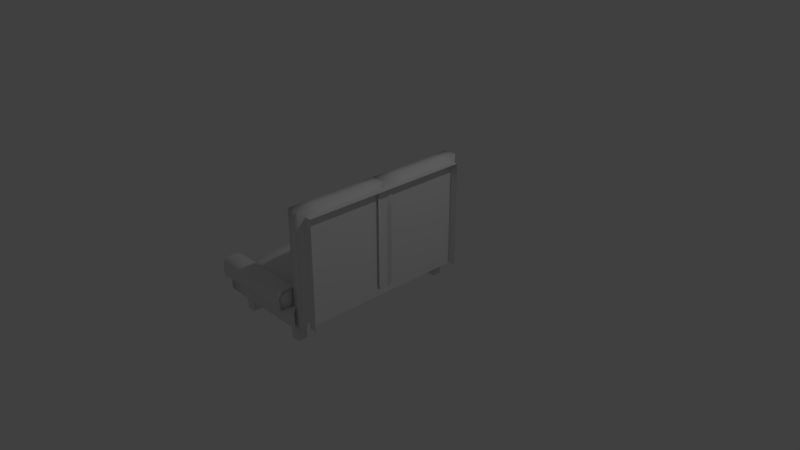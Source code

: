 # Source: Sofa.blend  (saved by Blender 2.79.0; exported with 4.5.12 LTS)
import bpy
from mathutils import Matrix  # noqa: F401  (used for matrix-valued properties, if any)

bpy.ops.wm.read_factory_settings(use_empty=True)
scene = bpy.context.scene
scene.name = 'Scene'

# ---- collections
col_collection_1 = bpy.data.collections.new('Collection 1'); scene.collection.children.link(col_collection_1)

# ---- materials (node trees are filled in below, after node groups)
mat_blackwood = bpy.data.materials.new('BlackWood')
mat_blackwood.alpha_threshold = 0.0
mat_blackwood.use_transparent_shadow = False
mat_blackwood.roughness = 0.5
mat_feet = bpy.data.materials.new('Feet')
mat_feet.alpha_threshold = 0.0
mat_feet.use_transparent_shadow = False
mat_feet.roughness = 0.5
mat_blacksofa = bpy.data.materials.new('BlackSofa')
mat_blacksofa.alpha_threshold = 0.0
mat_blacksofa.use_transparent_shadow = False
mat_blacksofa.roughness = 0.5
mat_material = bpy.data.materials.new('Material')
mat_material.alpha_threshold = 0.0
mat_material.use_transparent_shadow = False
mat_material.roughness = 0.5
mat_material.line_color = (0.0, 0.0, 0.0, 1.0)

# ---- material node trees

# ---- world
world_world = bpy.data.worlds.new('World'); scene.world = world_world
world_world.color = (0.05088, 0.05088, 0.05088)
world_world.use_sun_shadow = False
world_world.sun_shadow_jitter_overblur = 0.0
world_world.cycles.sampling_method = 'MANUAL'

# ---- cameras
cam_camera = bpy.data.cameras.new('Camera')
cam_camera.clip_end = 100.0
cam_camera.lens = 35.0
cam_camera.sensor_width = 32.0
cam_camera.sensor_height = 18.0
cam_camera.ortho_scale = 7.314
cam_camera.dof.focus_distance = 0.0
cam_camera.dof.aperture_fstop = 128.0

# ---- lights
light_lamp = bpy.data.lights.new('Lamp', 'POINT')
light_lamp.transmission_factor = 0.0
light_lamp.cutoff_distance = 30.0
light_lamp.energy = 100.0
light_lamp.shadow_buffer_clip_start = 1.001
light_lamp.shadow_soft_size = 0.1
light_lamp.shadow_maximum_resolution = 0.006
light_lamp.use_absolute_resolution = True

# ---- meshes
me_cube_010 = bpy.data.meshes.new('Cube.010')
me_cube_010.from_pydata([(-1.0, -1.0, -1.0), (-1.0, -1.0, 1.0), (-1.0, 1.0, -1.0), (-1.0, 1.0, 1.0), (1.0, -1.0, -1.0), (1.0, -1.0, 1.0), (1.0, 1.0, -1.0), (1.0, 1.0, 1.0)], [], [(0, 1, 3, 2), (2, 3, 7, 6), (4, 5, 1, 0), (7, 3, 1, 5)])
_uv = me_cube_010.uv_layers.new(name='UVMap')
_uv.uv.foreach_set('vector', [0.0, 0.0, 1.0, 0.0, 1.0, 1.0, 0.0, 1.0, 0.0, 0.0, 1.0, 0.0, 1.0, 1.0, 0.0, 1.0, 0.0, 0.0, 1.0, 0.0, 1.0, 1.0, 0.0, 1.0, 0.0, 0.0, 1.0, 0.0, 1.0, 1.0, 0.0, 1.0])
me_cube_010.materials.append(mat_blackwood)
me_cube_010.use_remesh_preserve_volume = False
me_cube_010.use_remesh_preserve_attributes = False
me_cube_010.use_mirror_vertex_groups = False
me_cube_010.update()
me_cube_006 = bpy.data.meshes.new('Cube.006')
me_cube_006.from_pydata([(-1.0, -1.0, -1.0), (-1.0, -1.0, 1.0), (-1.0, 1.0, -1.0), (-1.0, 1.0, 1.0), (1.0, -1.0, -1.0), (1.0, -1.0, 1.0), (1.0, 1.0, -1.0), (1.0, 1.0, 1.0)], [], [(0, 1, 3, 2), (2, 3, 7, 6), (6, 7, 5, 4), (4, 5, 1, 0), (7, 3, 1, 5)])
_uv = me_cube_006.uv_layers.new(name='UVMap')
_uv.uv.foreach_set('vector', [0.0, 0.0, 1.0, 0.0, 1.0, 1.0, 0.0, 1.0, 0.0, 0.0, 1.0, 0.0, 1.0, 1.0, 0.0, 1.0, 0.0, 0.0, 1.0, 0.0, 1.0, 1.0, 0.0, 1.0, 0.0, 0.0, 1.0, 0.0, 1.0, 1.0, 0.0, 1.0, 0.0, 0.0, 1.0, 0.0, 1.0, 1.0, 0.0, 1.0])
me_cube_006.materials.append(mat_feet)
me_cube_006.use_remesh_preserve_volume = False
me_cube_006.use_remesh_preserve_attributes = False
me_cube_006.use_mirror_vertex_groups = False
me_cube_006.update()
me_cube_003 = bpy.data.meshes.new('Cube.003')
me_cube_003.from_pydata([(-1.0, -1.0, -1.0), (-1.0, -1.0, 1.0), (-1.0, 1.0, -1.0), (-1.0, 1.0, 1.0), (1.0, -1.0, -1.0), (1.0, -1.0, 1.0), (1.0, 1.0, -1.0), (1.0, 1.0, 1.0), (-1.0, 0.0, -1.227), (-1.0, -1.0, 0.0), (-1.0, 0.0, 1.0), (-1.0, 1.0, 0.0), (0.0, 1.184, -1.227), (0.0, 1.184, 1.142), (1.0, 1.0, 0.0), (1.0, 0.0, 1.0), (1.0, -1.0, 0.0), (0.0, -1.184, -1.227), (0.0, -1.184, 1.142), (0.0, 0.0, 1.142), (0.0, -1.184, -0.04253), (0.0, 1.184, -0.04253), (-1.466, 0.0, 0.0), (-1.0, -0.5, -1.0), (-1.0, -1.0, 0.5), (-1.0, 0.5, 1.0), (-1.0, 1.0, -0.5), (-0.5922, 1.184, -1.227), (0.5922, 1.184, 1.142), (1.0, 1.0, -0.5), (1.0, -0.5, 1.0), (1.0, -1.0, -0.5), (0.5922, -1.184, -1.227), (-0.5922, -1.184, 1.142), (-1.0, 0.5, -1.0), (-1.0, -1.0, -0.5), (-1.0, -0.5, 1.0), (-1.0, 1.0, 0.5), (0.5922, 1.184, -1.227), (-0.5922, 1.184, 1.142), (1.0, 1.0, 0.5), (1.0, 0.5, 1.0), (1.0, -1.0, 0.5), (-0.5922, -1.184, -1.227), (0.5922, -1.184, 1.142), (0.0, -0.5922, 1.142), (0.0, 0.5922, 1.142), (0.5922, 0.0, 1.142), (-0.5922, 0.0, 1.142), (-0.5922, -1.184, -0.04253), (0.5922, -1.184, -0.04253), (0.0, -1.184, -0.6347), (0.0, -1.184, 0.5496), (0.5922, 1.184, -0.04253), (-0.5922, 1.184, -0.04253), (0.0, 1.184, -0.6347), (0.0, 1.184, 0.5496), (-1.466, 0.5, 0.0), (-1.466, -0.5, 0.0), (-1.466, 0.0, -0.5), (-1.466, 0.0, 0.5), (-1.466, -0.5, 0.5), (-1.466, -0.5, -0.5), (-1.466, 0.5, -0.5), (-0.5922, 1.184, 0.5496), (-0.5922, 1.184, -0.6347), (0.5922, 1.184, -0.6347), (0.5922, -1.184, 0.5496), (0.5922, -1.184, -0.6347), (-0.5922, -1.184, -0.6347), (-0.5922, 0.5922, 1.142), (0.5922, 0.5922, 1.142), (0.5922, -0.5922, 1.142), (-0.5922, -0.5922, 1.142), (-0.5922, -1.184, 0.5496), (0.5922, 1.184, 0.5496), (-1.466, 0.5, 0.5)], [], [(76, 25, 3, 37), (75, 28, 7, 40), (74, 33, 1, 24), (73, 36, 1, 33), (72, 45, 18, 44), (71, 46, 19, 47), (70, 25, 10, 48), (69, 49, 9, 35), (68, 50, 20, 51), (67, 44, 18, 52), (66, 53, 14, 29), (65, 54, 21, 55), (64, 39, 13, 56), (63, 57, 11, 26), (62, 58, 22, 59), (61, 36, 10, 60), (58, 61, 60, 22), (9, 24, 61, 58), (24, 1, 36, 61), (23, 62, 59, 8), (0, 35, 62, 23), (35, 9, 58, 62), (34, 63, 26, 2), (8, 59, 63, 34), (59, 22, 57, 63), (54, 64, 56, 21), (11, 37, 64, 54), (37, 3, 39, 64), (27, 65, 55, 12), (2, 26, 65, 27), (26, 11, 54, 65), (38, 66, 29, 6), (12, 55, 66, 38), (55, 21, 53, 66), (50, 67, 52, 20), (16, 42, 67, 50), (42, 5, 44, 67), (32, 68, 51, 17), (4, 31, 68, 32), (31, 16, 50, 68), (43, 69, 35, 0), (17, 51, 69, 43), (51, 20, 49, 69), (46, 70, 48, 19), (13, 39, 70, 46), (39, 3, 25, 70), (41, 71, 47, 15), (7, 28, 71, 41), (28, 13, 46, 71), (30, 72, 44, 5), (15, 47, 72, 30), (47, 19, 45, 72), (45, 73, 33, 18), (19, 48, 73, 45), (48, 10, 36, 73), (49, 74, 24, 9), (20, 52, 74, 49), (52, 18, 33, 74), (53, 75, 40, 14), (21, 56, 75, 53), (56, 13, 28, 75), (57, 76, 37, 11), (22, 60, 76, 57), (60, 10, 25, 76)])
me_cube_003.polygons.foreach_set('use_smooth', [True] * 64)
_uv = me_cube_003.uv_layers.new(name='UVMap')
_uv.uv.foreach_set('vector', [0.0, 0.0, 1.0, 0.0, 1.0, 1.0, 0.0, 1.0, 0.0, 0.0, 1.0, 0.0, 1.0, 1.0, 0.0, 1.0, 0.0, 0.0, 1.0, 0.0, 1.0, 1.0, 0.0, 1.0, 0.0, 0.0, 1.0, 0.0, 1.0, 1.0, 0.0, 1.0, 0.0, 0.0, 1.0, 0.0, 1.0, 1.0, 0.0, 1.0, 0.0, 0.0, 1.0, 0.0, 1.0, 1.0, 0.0, 1.0, 0.0, 0.0, 1.0, 0.0, 1.0, 1.0, 0.0, 1.0, 0.0, 0.0, 1.0, 0.0, 1.0, 1.0, 0.0, 1.0, 0.0, 0.0, 1.0, 0.0, 1.0, 1.0, 0.0, 1.0, 0.0, 0.0, 1.0, 0.0, 1.0, 1.0, 0.0, 1.0, 0.0, 0.0, 1.0, 0.0, 1.0, 1.0, 0.0, 1.0, 0.0, 0.0, 1.0, 0.0, 1.0, 1.0, 0.0, 1.0, 0.0, 0.0, 1.0, 0.0, 1.0, 1.0, 0.0, 1.0, 0.0, 0.0, 1.0, 0.0, 1.0, 1.0, 0.0, 1.0, 0.0, 0.0, 1.0, 0.0, 1.0, 1.0, 0.0, 1.0, 0.0, 0.0, 1.0, 0.0, 1.0, 1.0, 0.0, 1.0, 0.0, 0.0, 1.0, 0.0, 1.0, 1.0, 0.0, 1.0, 0.0, 0.0, 1.0, 0.0, 1.0, 1.0, 0.0, 1.0, 0.0, 0.0, 1.0, 0.0, 1.0, 1.0, 0.0, 1.0, 0.0, 0.0, 1.0, 0.0, 1.0, 1.0, 0.0, 1.0, 0.0, 0.0, 1.0, 0.0, 1.0, 1.0, 0.0, 1.0, 0.0, 0.0, 1.0, 0.0, 1.0, 1.0, 0.0, 1.0, 0.0, 0.0, 1.0, 0.0, 1.0, 1.0, 0.0, 1.0, 0.0, 0.0, 1.0, 0.0, 1.0, 1.0, 0.0, 1.0, 0.0, 0.0, 1.0, 0.0, 1.0, 1.0, 0.0, 1.0, 0.0, 0.0, 1.0, 0.0, 1.0, 1.0, 0.0, 1.0, 0.0, 0.0, 1.0, 0.0, 1.0, 1.0, 0.0, 1.0, 0.0, 0.0, 1.0, 0.0, 1.0, 1.0, 0.0, 1.0, 0.0, 0.0, 1.0, 0.0, 1.0, 1.0, 0.0, 1.0, 0.0, 0.0, 1.0, 0.0, 1.0, 1.0, 0.0, 1.0, 0.0, 0.0, 1.0, 0.0, 1.0, 1.0, 0.0, 1.0, 0.0, 0.0, 1.0, 0.0, 1.0, 1.0, 0.0, 1.0, 0.0, 0.0, 1.0, 0.0, 1.0, 1.0, 0.0, 1.0, 0.0, 0.0, 1.0, 0.0, 1.0, 1.0, 0.0, 1.0, 0.0, 0.0, 1.0, 0.0, 1.0, 1.0, 0.0, 1.0, 0.0, 0.0, 1.0, 0.0, 1.0, 1.0, 0.0, 1.0, 0.0, 0.0, 1.0, 0.0, 1.0, 1.0, 0.0, 1.0, 0.0, 0.0, 1.0, 0.0, 1.0, 1.0, 0.0, 1.0, 0.0, 0.0, 1.0, 0.0, 1.0, 1.0, 0.0, 1.0, 0.0, 0.0, 1.0, 0.0, 1.0, 1.0, 0.0, 1.0, 0.0, 0.0, 1.0, 0.0, 1.0, 1.0, 0.0, 1.0, 0.0, 0.0, 1.0, 0.0, 1.0, 1.0, 0.0, 1.0, 0.0, 0.0, 1.0, 0.0, 1.0, 1.0, 0.0, 1.0, 0.0, 0.0, 1.0, 0.0, 1.0, 1.0, 0.0, 1.0, 0.0, 0.0, 1.0, 0.0, 1.0, 1.0, 0.0, 1.0, 0.0, 0.0, 1.0, 0.0, 1.0, 1.0, 0.0, 1.0, 0.0, 0.0, 1.0, 0.0, 1.0, 1.0, 0.0, 1.0, 0.0, 0.0, 1.0, 0.0, 1.0, 1.0, 0.0, 1.0, 0.0, 0.0, 1.0, 0.0, 1.0, 1.0, 0.0, 1.0, 0.0, 0.0, 1.0, 0.0, 1.0, 1.0, 0.0, 1.0, 0.0, 0.0, 1.0, 0.0, 1.0, 1.0, 0.0, 1.0, 0.0, 0.0, 1.0, 0.0, 1.0, 1.0, 0.0, 1.0, 0.0, 0.0, 1.0, 0.0, 1.0, 1.0, 0.0, 1.0, 0.0, 0.0, 1.0, 0.0, 1.0, 1.0, 0.0, 1.0, 0.0, 0.0, 1.0, 0.0, 1.0, 1.0, 0.0, 1.0, 0.0, 0.0, 1.0, 0.0, 1.0, 1.0, 0.0, 1.0, 0.0, 0.0, 1.0, 0.0, 1.0, 1.0, 0.0, 1.0, 0.0, 0.0, 1.0, 0.0, 1.0, 1.0, 0.0, 1.0, 0.0, 0.0, 1.0, 0.0, 1.0, 1.0, 0.0, 1.0, 0.0, 0.0, 1.0, 0.0, 1.0, 1.0, 0.0, 1.0, 0.0, 0.0, 1.0, 0.0, 1.0, 1.0, 0.0, 1.0, 0.0, 0.0, 1.0, 0.0, 1.0, 1.0, 0.0, 1.0, 0.0, 0.0, 1.0, 0.0, 1.0, 1.0, 0.0, 1.0, 0.0, 0.0, 1.0, 0.0, 1.0, 1.0, 0.0, 1.0])
me_cube_003.materials.append(mat_blacksofa)
me_cube_003.use_remesh_preserve_volume = False
me_cube_003.use_remesh_preserve_attributes = False
me_cube_003.use_mirror_vertex_groups = False
me_cube_003.update()
me_cube_001 = bpy.data.meshes.new('Cube.001')
me_cube_001.from_pydata([(-1.0, -1.0, -1.0), (-1.0, -1.0, 1.0), (-1.0, 1.0, -1.0), (-1.0, 1.0, 1.0), (1.0, -1.0, -1.0), (1.0, -1.0, 1.0), (1.0, 1.0, -1.0), (1.0, 1.0, 1.0), (-1.0, 0.0, -1.0), (-1.0, -1.0, 0.0), (-1.0, 0.0, 1.148), (-1.0, 1.278, 0.0), (0.0, 1.0, -1.0), (0.0, 1.0, 1.0), (1.0, 1.278, 0.0), (1.0, 0.0, 1.148), (0.0, -1.0, 1.0), (0.0, 0.0, 1.148), (0.0, 1.278, 0.0), (-1.055, 0.0, 0.0), (-1.0, -0.5, -1.0), (-1.0, -1.0, 0.5), (-1.0, 0.5, 1.148), (-1.0, 1.278, -0.5), (-0.5, 1.0, -1.0), (0.5, 1.0, 1.0), (1.0, 1.278, -0.5), (1.0, -0.5, 1.148), (-0.5, -1.0, 1.0), (-1.0, 0.5, -1.0), (-1.0, -1.0, -0.5), (-1.0, -0.5, 1.148), (-1.0, 1.278, 0.5), (0.5, 1.0, -1.0), (-0.5, 1.0, 1.0), (1.0, 1.278, 0.5), (1.0, 0.5, 1.148), (0.5, -1.0, 1.0), (0.0, -0.5, 1.148), (0.0, 0.5, 1.148), (0.5, 0.0, 1.148), (-0.5, 0.0, 1.148), (-0.5, 0.5, -1.0), (-0.5, -1.0, 0.5), (1.0, 0.5, 0.5), (0.5, 1.278, 0.0), (-0.5, 1.278, 0.0), (0.0, 1.278, -0.5), (0.0, 1.278, 0.5), (-1.055, 0.5, 0.0), (-1.055, -0.5, 0.0), (-1.055, 0.0, -0.5), (-1.055, 0.0, 0.5), (-1.055, -0.5, 0.5), (-1.055, -0.5, -0.5), (-1.055, 0.5, -0.5), (-0.5, 1.278, 0.5), (-0.5, 1.278, -0.5), (0.5, 1.278, -0.5), (-0.5, 0.5, 1.148), (0.5, 0.5, 1.148), (0.5, -0.5, 1.148), (-0.5, -0.5, 1.148), (0.5, 1.278, 0.5), (-1.055, 0.5, 0.5)], [], [(64, 22, 3, 32), (63, 25, 7, 35), (14, 35, 44), (9, 43, 21), (12, 33, 6, 4, 0, 20, 8, 42), (62, 31, 1, 28), (61, 38, 16, 37), (60, 39, 17, 40), (59, 22, 10, 41), (2, 24, 29), (4, 5, 37, 16, 43, 9, 30, 0), (6, 26, 14, 44, 15, 27, 5, 4), (58, 45, 14, 26), (57, 46, 18, 47), (56, 34, 13, 48), (55, 49, 11, 23), (54, 50, 19, 51), (53, 31, 10, 52), (50, 53, 52, 19), (9, 21, 53, 50), (21, 1, 31, 53), (20, 54, 51, 8), (0, 30, 54, 20), (30, 9, 50, 54), (29, 55, 23, 2), (8, 51, 55, 29), (51, 19, 49, 55), (46, 56, 48, 18), (11, 32, 56, 46), (32, 3, 34, 56), (24, 57, 47, 12), (2, 23, 57, 24), (23, 11, 46, 57), (33, 58, 26, 6), (12, 47, 58, 33), (47, 18, 45, 58), (29, 42, 8), (29, 24, 42), (24, 12, 42), (39, 59, 41, 17), (13, 34, 59, 39), (34, 3, 22, 59), (36, 60, 40, 15), (7, 25, 60, 36), (25, 13, 39, 60), (27, 61, 37, 5), (15, 40, 61, 27), (40, 17, 38, 61), (38, 62, 28, 16), (17, 41, 62, 38), (41, 10, 31, 62), (21, 28, 1), (21, 43, 28), (43, 16, 28), (44, 36, 15), (44, 35, 36), (35, 7, 36), (45, 63, 35, 14), (18, 48, 63, 45), (48, 13, 25, 63), (49, 64, 32, 11), (19, 52, 64, 49), (52, 10, 22, 64)])
me_cube_001.polygons.foreach_set('use_smooth', [True] * 63)
_uv = me_cube_001.uv_layers.new(name='UVMap')
_uv.uv.foreach_set('vector', [0.0, 0.0, 1.0, 0.0, 1.0, 1.0, 0.0, 1.0, 0.0, 0.0, 1.0, 0.0, 1.0, 1.0, 0.0, 1.0, 0.0, 0.0, 1.0, 0.0, 1.0, 1.0, 0.0, 0.0, 1.0, 0.0, 1.0, 1.0, 0.5, 1.0, 0.8536, 0.8536, 1.0, 0.5, 0.8536, 0.1464, 0.5, 0.0, 0.1464, 0.1464, 0.0, 0.5, 0.1464, 0.8536, 0.0, 0.0, 1.0, 0.0, 1.0, 1.0, 0.0, 1.0, 0.0, 0.0, 1.0, 0.0, 1.0, 1.0, 0.0, 1.0, 0.0, 0.0, 1.0, 0.0, 1.0, 1.0, 0.0, 1.0, 0.0, 0.0, 1.0, 0.0, 1.0, 1.0, 0.0, 1.0, 0.0, 0.0, 1.0, 0.0, 1.0, 1.0, 0.5, 1.0, 0.8536, 0.8536, 1.0, 0.5, 0.8536, 0.1464, 0.5, 0.0, 0.1464, 0.1464, 0.0, 0.5, 0.1464, 0.8536, 0.5, 1.0, 0.8536, 0.8536, 1.0, 0.5, 0.8536, 0.1464, 0.5, 0.0, 0.1464, 0.1464, 0.0, 0.5, 0.1464, 0.8536, 0.0, 0.0, 1.0, 0.0, 1.0, 1.0, 0.0, 1.0, 0.0, 0.0, 1.0, 0.0, 1.0, 1.0, 0.0, 1.0, 0.0, 0.0, 1.0, 0.0, 1.0, 1.0, 0.0, 1.0, 0.0, 0.0, 1.0, 0.0, 1.0, 1.0, 0.0, 1.0, 0.0, 0.0, 1.0, 0.0, 1.0, 1.0, 0.0, 1.0, 0.0, 0.0, 1.0, 0.0, 1.0, 1.0, 0.0, 1.0, 0.0, 0.0, 1.0, 0.0, 1.0, 1.0, 0.0, 1.0, 0.0, 0.0, 1.0, 0.0, 1.0, 1.0, 0.0, 1.0, 0.0, 0.0, 1.0, 0.0, 1.0, 1.0, 0.0, 1.0, 0.0, 0.0, 1.0, 0.0, 1.0, 1.0, 0.0, 1.0, 0.0, 0.0, 1.0, 0.0, 1.0, 1.0, 0.0, 1.0, 0.0, 0.0, 1.0, 0.0, 1.0, 1.0, 0.0, 1.0, 0.0, 0.0, 1.0, 0.0, 1.0, 1.0, 0.0, 1.0, 0.0, 0.0, 1.0, 0.0, 1.0, 1.0, 0.0, 1.0, 0.0, 0.0, 1.0, 0.0, 1.0, 1.0, 0.0, 1.0, 0.0, 0.0, 1.0, 0.0, 1.0, 1.0, 0.0, 1.0, 0.0, 0.0, 1.0, 0.0, 1.0, 1.0, 0.0, 1.0, 0.0, 0.0, 1.0, 0.0, 1.0, 1.0, 0.0, 1.0, 0.0, 0.0, 1.0, 0.0, 1.0, 1.0, 0.0, 1.0, 0.0, 0.0, 1.0, 0.0, 1.0, 1.0, 0.0, 1.0, 0.0, 0.0, 1.0, 0.0, 1.0, 1.0, 0.0, 1.0, 0.0, 0.0, 1.0, 0.0, 1.0, 1.0, 0.0, 1.0, 0.0, 0.0, 1.0, 0.0, 1.0, 1.0, 0.0, 1.0, 0.0, 0.0, 1.0, 0.0, 1.0, 1.0, 0.0, 1.0, 0.0, 0.0, 1.0, 0.0, 1.0, 1.0, 0.0, 0.0, 1.0, 0.0, 1.0, 1.0, 0.0, 0.0, 1.0, 0.0, 1.0, 1.0, 0.0, 0.0, 1.0, 0.0, 1.0, 1.0, 0.0, 1.0, 0.0, 0.0, 1.0, 0.0, 1.0, 1.0, 0.0, 1.0, 0.0, 0.0, 1.0, 0.0, 1.0, 1.0, 0.0, 1.0, 0.0, 0.0, 1.0, 0.0, 1.0, 1.0, 0.0, 1.0, 0.0, 0.0, 1.0, 0.0, 1.0, 1.0, 0.0, 1.0, 0.0, 0.0, 1.0, 0.0, 1.0, 1.0, 0.0, 1.0, 0.0, 0.0, 1.0, 0.0, 1.0, 1.0, 0.0, 1.0, 0.0, 0.0, 1.0, 0.0, 1.0, 1.0, 0.0, 1.0, 0.0, 0.0, 1.0, 0.0, 1.0, 1.0, 0.0, 1.0, 0.0, 0.0, 1.0, 0.0, 1.0, 1.0, 0.0, 1.0, 0.0, 0.0, 1.0, 0.0, 1.0, 1.0, 0.0, 1.0, 0.0, 0.0, 1.0, 0.0, 1.0, 1.0, 0.0, 1.0, 0.0, 0.0, 1.0, 0.0, 1.0, 1.0, 0.0, 0.0, 1.0, 0.0, 1.0, 1.0, 0.0, 0.0, 1.0, 0.0, 1.0, 1.0, 0.0, 0.0, 1.0, 0.0, 1.0, 1.0, 0.0, 0.0, 1.0, 0.0, 1.0, 1.0, 0.0, 0.0, 1.0, 0.0, 1.0, 1.0, 0.0, 0.0, 1.0, 0.0, 1.0, 1.0, 0.0, 1.0, 0.0, 0.0, 1.0, 0.0, 1.0, 1.0, 0.0, 1.0, 0.0, 0.0, 1.0, 0.0, 1.0, 1.0, 0.0, 1.0, 0.0, 0.0, 1.0, 0.0, 1.0, 1.0, 0.0, 1.0, 0.0, 0.0, 1.0, 0.0, 1.0, 1.0, 0.0, 1.0, 0.0, 0.0, 1.0, 0.0, 1.0, 1.0, 0.0, 1.0])
me_cube_001.materials.append(mat_blackwood)
me_cube_001.use_remesh_preserve_volume = False
me_cube_001.use_remesh_preserve_attributes = False
me_cube_001.use_mirror_vertex_groups = False
me_cube_001.update()
me_sphere = bpy.data.meshes.new('Sphere')
me_sphere.from_pydata([(-2.414e-08, 0.3143, 1.105), (0.0, 0.3827, 1.102), (0.0, 0.5556, 1.027), (-4.446e-09, 0.7213, 0.9029), (0.0, 0.8315, 0.6195), (0.06131, 0.3082, 1.105), (0.07466, 0.3753, 1.102), (0.1084, 0.5449, 1.027), (0.1458, 0.7074, 0.9029), (0.1622, 0.8315, 0.6195), (0.1203, 0.2904, 1.105), (0.1464, 0.3536, 1.102), (0.2126, 0.5133, 1.027), (0.286, 0.6664, 0.9029), (0.3182, 0.8315, 0.6195), (0.1746, 0.2613, 1.105), (0.2126, 0.3182, 1.102), (0.3087, 0.4619, 1.027), (0.4152, 0.5997, 0.9029), (0.8315, 0.8315, 0.6195), (0.2222, 0.2222, 1.105), (0.2706, 0.2706, 1.102), (0.3928, 0.3928, 1.027), (0.5284, 0.51, 0.9029), (0.8315, 0.5879, 0.6195), (0.2613, 0.1746, 1.105), (0.3182, 0.2126, 1.102), (0.4619, 0.3087, 1.027), (0.6214, 0.4007, 0.9029), (0.8315, 0.4619, 0.6195), (0.2904, 0.1203, 1.105), (0.3536, 0.1464, 1.102), (0.5133, 0.2126, 1.027), (0.6904, 0.276, 0.9029), (0.8315, 0.3182, 0.6195), (0.3082, 0.06131, 1.105), (0.3753, 0.07466, 1.102), (0.5449, 0.1084, 1.027), (0.7329, 0.1407, 0.9029), (0.8315, 0.1622, 0.6195), (0.3143, -3.303e-07, 1.105), (0.3827, -3.192e-07, 1.102), (0.5556, -3.117e-07, 1.027), (0.7473, -3.207e-07, 0.9029), (0.8315, -3.341e-07, 0.6195), (0.3082, -0.06131, 1.105), (0.3753, -0.07466, 1.102), (0.5449, -0.1084, 1.027), (0.7329, -0.1407, 0.9029), (0.8315, -0.1622, 0.6195), (0.2904, -0.1203, 1.105), (0.3536, -0.1464, 1.102), (0.5133, -0.2126, 1.027), (0.6904, -0.276, 0.9029), (0.8315, -0.3182, 0.6195), (0.2613, -0.1746, 1.105), (0.3182, -0.2126, 1.102), (0.4619, -0.3087, 1.027), (0.6214, -0.4007, 0.9029), (0.8315, -0.8315, 0.6195), (0.2222, -0.2222, 1.105), (0.2706, -0.2706, 1.102), (0.3928, -0.3928, 1.027), (0.5284, -0.51, 0.9029), (0.5879, -0.8315, 0.6195), (0.1746, -0.2613, 1.105), (0.2126, -0.3182, 1.102), (0.3087, -0.4619, 1.027), (0.4152, -0.5997, 0.9029), (0.4619, -0.8315, 0.6195), (0.1203, -0.2904, 1.105), (0.1464, -0.3536, 1.102), (0.2126, -0.5133, 1.027), (0.286, -0.6664, 0.9029), (0.3182, -0.8315, 0.6195), (0.06131, -0.3082, 1.105), (0.07466, -0.3753, 1.102), (0.1084, -0.5449, 1.027), (0.1458, -0.7074, 0.9029), (0.1622, -0.8315, 0.6195), (-3.576e-08, -0.3143, 1.105), (4.122e-08, -0.3827, 1.102), (2.632e-08, -0.5556, 1.027), (-3.175e-08, -0.7213, 0.9029), (-8.544e-08, -0.8315, 0.6195), (-0.06131, -0.3082, 1.105), (-0.07466, -0.3753, 1.102), (-0.1084, -0.5449, 1.027), (-0.1458, -0.7074, 0.9029), (-0.1622, -0.8315, 0.6195), (-0.1203, -0.2904, 1.105), (-0.1464, -0.3536, 1.102), (-0.2126, -0.5133, 1.027), (-0.286, -0.6664, 0.9029), (-0.3182, -0.8315, 0.6195), (-0.1746, -0.2613, 1.105), (-0.2126, -0.3182, 1.102), (-0.3087, -0.4619, 1.027), (-0.4152, -0.5997, 0.9029), (-0.8315, -0.8315, 0.6195), (-3.953e-07, -7.002e-07, 1.128), (-0.2222, -0.2222, 1.105), (-0.2706, -0.2706, 1.102), (-0.3928, -0.3928, 1.027), (-0.5284, -0.51, 0.9029), (-0.8315, -0.5879, 0.6195), (-0.2613, -0.1746, 1.105), (-0.3182, -0.2126, 1.102), (-0.4619, -0.3087, 1.027), (-0.6214, -0.4007, 0.9029), (-0.8315, -0.4619, 0.6195), (-0.2904, -0.1203, 1.105), (-0.3536, -0.1464, 1.102), (-0.5133, -0.2126, 1.027), (-0.6904, -0.276, 0.9029), (-0.8315, -0.3182, 0.6195), (-0.3082, -0.06131, 1.105), (-0.3753, -0.07466, 1.102), (-0.5449, -0.1084, 1.027), (-0.7329, -0.1407, 0.9029), (-0.8315, -0.1622, 0.6195), (-0.3143, -3.063e-07, 1.105), (-0.3827, -2.819e-07, 1.102), (-0.5556, -2.819e-07, 1.027), (-0.7473, -1.839e-07, 0.9029), (-0.8315, -1.404e-07, 0.6195), (-0.3082, 0.06131, 1.105), (-0.3753, 0.07466, 1.102), (-0.5449, 0.1084, 1.027), (-0.7329, 0.1407, 0.9029), (-0.8315, 0.1622, 0.6195), (-0.2904, 0.1203, 1.105), (-0.3536, 0.1464, 1.102), (-0.5133, 0.2126, 1.027), (-0.6904, 0.276, 0.9029), (-0.8315, 0.3182, 0.6195), (-0.2613, 0.1746, 1.105), (-0.3182, 0.2126, 1.102), (-0.4619, 0.3087, 1.027), (-0.6214, 0.4007, 0.9029), (-0.8315, 0.4619, 0.6195), (-0.2222, 0.2222, 1.105), (-0.2706, 0.2706, 1.102), (-0.3928, 0.3928, 1.027), (-0.5284, 0.51, 0.9029), (-0.8315, 0.8315, 0.6195), (-0.1746, 0.2613, 1.105), (-0.2126, 0.3182, 1.102), (-0.3087, 0.4619, 1.027), (-0.4152, 0.5997, 0.9029), (-0.4619, 0.8315, 0.6195), (-0.1203, 0.2904, 1.105), (-0.1464, 0.3536, 1.102), (-0.2126, 0.5133, 1.027), (-0.286, 0.6664, 0.9029), (-0.3182, 0.8315, 0.6195), (-0.06131, 0.3082, 1.105), (-0.07466, 0.3753, 1.102), (-0.1084, 0.5449, 1.027), (-0.1458, 0.7074, 0.9029), (-0.1622, 0.8315, 0.6195), (0.1622, 0.8315, 0.503), (0.0, 0.8315, 0.503), (0.3182, 0.8315, 0.503), (0.8315, 0.8315, 0.503), (0.8315, 0.5879, 0.503), (0.8315, 0.4619, 0.503), (0.8315, 0.3182, 0.503), (0.8315, 0.1622, 0.503), (0.8315, -3.341e-07, 0.503), (0.8315, -0.1622, 0.503), (0.8315, -0.3182, 0.503), (0.8315, -0.8315, 0.503), (0.5879, -0.8315, 0.503), (0.4619, -0.8315, 0.503), (0.3182, -0.8315, 0.503), (0.1622, -0.8315, 0.503), (-8.544e-08, -0.8315, 0.503), (-0.1622, -0.8315, 0.503), (-0.3182, -0.8315, 0.503), (-0.8315, -0.8315, 0.503), (-0.8315, -0.5879, 0.503), (-0.8315, -0.4619, 0.503), (-0.8315, -0.3182, 0.503), (-0.8315, -0.1622, 0.503), (-0.8315, -1.404e-07, 0.503), (-0.8315, 0.1622, 0.503), (-0.8315, 0.3182, 0.503), (-0.8315, 0.4619, 0.503), (-0.8315, 0.8315, 0.503), (-0.4619, 0.8315, 0.503), (-0.3182, 0.8315, 0.503), (-0.1622, 0.8315, 0.503)], [], [(0, 100, 5), (1, 0, 5, 6), (2, 1, 6, 7), (3, 2, 7, 8), (4, 3, 8, 9), (5, 100, 10), (6, 5, 10, 11), (7, 6, 11, 12), (8, 7, 12, 13), (9, 8, 13, 14), (13, 12, 17, 18), (14, 13, 18, 19), (10, 100, 15), (11, 10, 15, 16), (12, 11, 16, 17), (15, 100, 20), (16, 15, 20, 21), (17, 16, 21, 22), (18, 17, 22, 23), (19, 18, 23, 24), (23, 22, 27, 28), (24, 23, 28, 29), (20, 100, 25), (21, 20, 25, 26), (22, 21, 26, 27), (25, 100, 30), (26, 25, 30, 31), (27, 26, 31, 32), (28, 27, 32, 33), (29, 28, 33, 34), (34, 33, 38, 39), (30, 100, 35), (31, 30, 35, 36), (32, 31, 36, 37), (33, 32, 37, 38), (36, 35, 40, 41), (37, 36, 41, 42), (38, 37, 42, 43), (39, 38, 43, 44), (35, 100, 40), (40, 100, 45), (41, 40, 45, 46), (42, 41, 46, 47), (43, 42, 47, 48), (44, 43, 48, 49), (46, 45, 50, 51), (47, 46, 51, 52), (48, 47, 52, 53), (49, 48, 53, 54), (45, 100, 50), (50, 100, 55), (51, 50, 55, 56), (52, 51, 56, 57), (53, 52, 57, 58), (54, 53, 58, 59), (57, 56, 61, 62), (58, 57, 62, 63), (59, 58, 63, 64), (55, 100, 60), (56, 55, 60, 61), (60, 100, 65), (61, 60, 65, 66), (62, 61, 66, 67), (63, 62, 67, 68), (64, 63, 68, 69), (67, 66, 71, 72), (68, 67, 72, 73), (69, 68, 73, 74), (65, 100, 70), (66, 65, 70, 71), (70, 100, 75), (71, 70, 75, 76), (72, 71, 76, 77), (73, 72, 77, 78), (74, 73, 78, 79), (78, 77, 82, 83), (79, 78, 83, 84), (75, 100, 80), (76, 75, 80, 81), (77, 76, 81, 82), (80, 100, 85), (81, 80, 85, 86), (82, 81, 86, 87), (83, 82, 87, 88), (84, 83, 88, 89), (89, 88, 93, 94), (85, 100, 90), (86, 85, 90, 91), (87, 86, 91, 92), (88, 87, 92, 93), (90, 100, 95), (91, 90, 95, 96), (92, 91, 96, 97), (93, 92, 97, 98), (94, 93, 98, 99), (99, 98, 104, 105), (95, 100, 101), (96, 95, 101, 102), (97, 96, 102, 103), (98, 97, 103, 104), (102, 101, 106, 107), (103, 102, 107, 108), (104, 103, 108, 109), (105, 104, 109, 110), (101, 100, 106), (106, 100, 111), (107, 106, 111, 112), (108, 107, 112, 113), (109, 108, 113, 114), (110, 109, 114, 115), (112, 111, 116, 117), (113, 112, 117, 118), (114, 113, 118, 119), (115, 114, 119, 120), (111, 100, 116), (116, 100, 121), (117, 116, 121, 122), (118, 117, 122, 123), (119, 118, 123, 124), (120, 119, 124, 125), (123, 122, 127, 128), (124, 123, 128, 129), (125, 124, 129, 130), (121, 100, 126), (122, 121, 126, 127), (126, 100, 131), (127, 126, 131, 132), (128, 127, 132, 133), (129, 128, 133, 134), (130, 129, 134, 135), (134, 133, 138, 139), (135, 134, 139, 140), (131, 100, 136), (132, 131, 136, 137), (133, 132, 137, 138), (136, 100, 141), (137, 136, 141, 142), (138, 137, 142, 143), (139, 138, 143, 144), (140, 139, 144, 145), (144, 143, 148, 149), (145, 144, 149, 150), (141, 100, 146), (142, 141, 146, 147), (143, 142, 147, 148), (146, 100, 151), (147, 146, 151, 152), (148, 147, 152, 153), (149, 148, 153, 154), (150, 149, 154, 155), (155, 154, 159, 160), (151, 100, 156), (152, 151, 156, 157), (153, 152, 157, 158), (154, 153, 158, 159), (156, 100, 0), (157, 156, 0, 1), (158, 157, 1, 2), (159, 158, 2, 3), (160, 159, 3, 4), (105, 110, 182, 181), (99, 105, 181, 180), (24, 29, 166, 165), (150, 155, 191, 190), (69, 74, 175, 174), (9, 14, 163, 161), (39, 44, 169, 168), (145, 150, 190, 189), (34, 39, 168, 167), (84, 89, 178, 177), (115, 120, 184, 183), (130, 135, 187, 186), (110, 115, 183, 182), (160, 4, 162, 192), (155, 160, 192, 191), (79, 84, 177, 176), (4, 9, 161, 162), (19, 24, 165, 164), (49, 54, 171, 170), (64, 69, 174, 173), (44, 49, 170, 169), (94, 99, 180, 179), (125, 130, 186, 185), (89, 94, 179, 178), (14, 19, 164, 163), (140, 145, 189, 188), (120, 125, 185, 184), (59, 64, 173, 172), (29, 34, 167, 166), (135, 140, 188, 187), (74, 79, 176, 175), (54, 59, 172, 171)])
me_sphere.polygons.foreach_set('use_smooth', [True] * 192)
_uv = me_sphere.uv_layers.new(name='UVMap')
_uv.uv.foreach_set('vector', [0.0, 0.0, 1.0, 0.0, 1.0, 1.0, 0.0, 0.0, 1.0, 0.0, 1.0, 1.0, 0.0, 1.0, 0.0, 0.0, 1.0, 0.0, 1.0, 1.0, 0.0, 1.0, 0.0, 0.0, 1.0, 0.0, 1.0, 1.0, 0.0, 1.0, 0.0, 0.0, 1.0, 0.0, 1.0, 1.0, 0.0, 1.0, 0.0, 0.0, 1.0, 0.0, 1.0, 1.0, 0.0, 0.0, 1.0, 0.0, 1.0, 1.0, 0.0, 1.0, 0.0, 0.0, 1.0, 0.0, 1.0, 1.0, 0.0, 1.0, 0.0, 0.0, 1.0, 0.0, 1.0, 1.0, 0.0, 1.0, 0.0, 0.0, 1.0, 0.0, 1.0, 1.0, 0.0, 1.0, 0.0, 0.0, 1.0, 0.0, 1.0, 1.0, 0.0, 1.0, 0.0, 0.0, 1.0, 0.0, 1.0, 1.0, 0.0, 1.0, 0.0, 0.0, 1.0, 0.0, 1.0, 1.0, 0.0, 0.0, 1.0, 0.0, 1.0, 1.0, 0.0, 1.0, 0.0, 0.0, 1.0, 0.0, 1.0, 1.0, 0.0, 1.0, 0.0, 0.0, 1.0, 0.0, 1.0, 1.0, 0.0, 0.0, 1.0, 0.0, 1.0, 1.0, 0.0, 1.0, 0.0, 0.0, 1.0, 0.0, 1.0, 1.0, 0.0, 1.0, 0.0, 0.0, 1.0, 0.0, 1.0, 1.0, 0.0, 1.0, 0.0, 0.0, 1.0, 0.0, 1.0, 1.0, 0.0, 1.0, 0.0, 0.0, 1.0, 0.0, 1.0, 1.0, 0.0, 1.0, 0.0, 0.0, 1.0, 0.0, 1.0, 1.0, 0.0, 1.0, 0.0, 0.0, 1.0, 0.0, 1.0, 1.0, 0.0, 0.0, 1.0, 0.0, 1.0, 1.0, 0.0, 1.0, 0.0, 0.0, 1.0, 0.0, 1.0, 1.0, 0.0, 1.0, 0.0, 0.0, 1.0, 0.0, 1.0, 1.0, 0.0, 0.0, 1.0, 0.0, 1.0, 1.0, 0.0, 1.0, 0.0, 0.0, 1.0, 0.0, 1.0, 1.0, 0.0, 1.0, 0.0, 0.0, 1.0, 0.0, 1.0, 1.0, 0.0, 1.0, 0.0, 0.0, 1.0, 0.0, 1.0, 1.0, 0.0, 1.0, 0.0, 0.0, 1.0, 0.0, 1.0, 1.0, 0.0, 1.0, 0.0, 0.0, 1.0, 0.0, 1.0, 1.0, 0.0, 0.0, 1.0, 0.0, 1.0, 1.0, 0.0, 1.0, 0.0, 0.0, 1.0, 0.0, 1.0, 1.0, 0.0, 1.0, 0.0, 0.0, 1.0, 0.0, 1.0, 1.0, 0.0, 1.0, 0.0, 0.0, 1.0, 0.0, 1.0, 1.0, 0.0, 1.0, 0.0, 0.0, 1.0, 0.0, 1.0, 1.0, 0.0, 1.0, 0.0, 0.0, 1.0, 0.0, 1.0, 1.0, 0.0, 1.0, 0.0, 0.0, 1.0, 0.0, 1.0, 1.0, 0.0, 1.0, 0.0, 0.0, 1.0, 0.0, 1.0, 1.0, 0.0, 0.0, 1.0, 0.0, 1.0, 1.0, 0.0, 0.0, 1.0, 0.0, 1.0, 1.0, 0.0, 1.0, 0.0, 0.0, 1.0, 0.0, 1.0, 1.0, 0.0, 1.0, 0.0, 0.0, 1.0, 0.0, 1.0, 1.0, 0.0, 1.0, 0.0, 0.0, 1.0, 0.0, 1.0, 1.0, 0.0, 1.0, 0.0, 0.0, 1.0, 0.0, 1.0, 1.0, 0.0, 1.0, 0.0, 0.0, 1.0, 0.0, 1.0, 1.0, 0.0, 1.0, 0.0, 0.0, 1.0, 0.0, 1.0, 1.0, 0.0, 1.0, 0.0, 0.0, 1.0, 0.0, 1.0, 1.0, 0.0, 1.0, 0.0, 0.0, 1.0, 0.0, 1.0, 1.0, 0.0, 0.0, 1.0, 0.0, 1.0, 1.0, 0.0, 0.0, 1.0, 0.0, 1.0, 1.0, 0.0, 1.0, 0.0, 0.0, 1.0, 0.0, 1.0, 1.0, 0.0, 1.0, 0.0, 0.0, 1.0, 0.0, 1.0, 1.0, 0.0, 1.0, 0.0, 0.0, 1.0, 0.0, 1.0, 1.0, 0.0, 1.0, 0.0, 0.0, 1.0, 0.0, 1.0, 1.0, 0.0, 1.0, 0.0, 0.0, 1.0, 0.0, 1.0, 1.0, 0.0, 1.0, 0.0, 0.0, 1.0, 0.0, 1.0, 1.0, 0.0, 1.0, 0.0, 0.0, 1.0, 0.0, 1.0, 1.0, 0.0, 0.0, 1.0, 0.0, 1.0, 1.0, 0.0, 1.0, 0.0, 0.0, 1.0, 0.0, 1.0, 1.0, 0.0, 0.0, 1.0, 0.0, 1.0, 1.0, 0.0, 1.0, 0.0, 0.0, 1.0, 0.0, 1.0, 1.0, 0.0, 1.0, 0.0, 0.0, 1.0, 0.0, 1.0, 1.0, 0.0, 1.0, 0.0, 0.0, 1.0, 0.0, 1.0, 1.0, 0.0, 1.0, 0.0, 0.0, 1.0, 0.0, 1.0, 1.0, 0.0, 1.0, 0.0, 0.0, 1.0, 0.0, 1.0, 1.0, 0.0, 1.0, 0.0, 0.0, 1.0, 0.0, 1.0, 1.0, 0.0, 1.0, 0.0, 0.0, 1.0, 0.0, 1.0, 1.0, 0.0, 0.0, 1.0, 0.0, 1.0, 1.0, 0.0, 1.0, 0.0, 0.0, 1.0, 0.0, 1.0, 1.0, 0.0, 0.0, 1.0, 0.0, 1.0, 1.0, 0.0, 1.0, 0.0, 0.0, 1.0, 0.0, 1.0, 1.0, 0.0, 1.0, 0.0, 0.0, 1.0, 0.0, 1.0, 1.0, 0.0, 1.0, 0.0, 0.0, 1.0, 0.0, 1.0, 1.0, 0.0, 1.0, 0.0, 0.0, 1.0, 0.0, 1.0, 1.0, 0.0, 1.0, 0.0, 0.0, 1.0, 0.0, 1.0, 1.0, 0.0, 1.0, 0.0, 0.0, 1.0, 0.0, 1.0, 1.0, 0.0, 0.0, 1.0, 0.0, 1.0, 1.0, 0.0, 1.0, 0.0, 0.0, 1.0, 0.0, 1.0, 1.0, 0.0, 1.0, 0.0, 0.0, 1.0, 0.0, 1.0, 1.0, 0.0, 0.0, 1.0, 0.0, 1.0, 1.0, 0.0, 1.0, 0.0, 0.0, 1.0, 0.0, 1.0, 1.0, 0.0, 1.0, 0.0, 0.0, 1.0, 0.0, 1.0, 1.0, 0.0, 1.0, 0.0, 0.0, 1.0, 0.0, 1.0, 1.0, 0.0, 1.0, 0.0, 0.0, 1.0, 0.0, 1.0, 1.0, 0.0, 1.0, 0.0, 0.0, 1.0, 0.0, 1.0, 1.0, 0.0, 0.0, 1.0, 0.0, 1.0, 1.0, 0.0, 1.0, 0.0, 0.0, 1.0, 0.0, 1.0, 1.0, 0.0, 1.0, 0.0, 0.0, 1.0, 0.0, 1.0, 1.0, 0.0, 1.0, 0.0, 0.0, 1.0, 0.0, 1.0, 1.0, 0.0, 0.0, 1.0, 0.0, 1.0, 1.0, 0.0, 1.0, 0.0, 0.0, 1.0, 0.0, 1.0, 1.0, 0.0, 1.0, 0.0, 0.0, 1.0, 0.0, 1.0, 1.0, 0.0, 1.0, 0.0, 0.0, 1.0, 0.0, 1.0, 1.0, 0.0, 1.0, 0.0, 0.0, 1.0, 0.0, 1.0, 1.0, 0.0, 1.0, 0.0, 0.0, 1.0, 0.0, 1.0, 1.0, 0.0, 0.0, 1.0, 0.0, 1.0, 1.0, 0.0, 1.0, 0.0, 0.0, 1.0, 0.0, 1.0, 1.0, 0.0, 1.0, 0.0, 0.0, 1.0, 0.0, 1.0, 1.0, 0.0, 1.0, 0.0, 0.0, 1.0, 0.0, 1.0, 1.0, 0.0, 1.0, 0.0, 0.0, 1.0, 0.0, 1.0, 1.0, 0.0, 1.0, 0.0, 0.0, 1.0, 0.0, 1.0, 1.0, 0.0, 1.0, 0.0, 0.0, 1.0, 0.0, 1.0, 1.0, 0.0, 1.0, 0.0, 0.0, 1.0, 0.0, 1.0, 1.0, 0.0, 0.0, 1.0, 0.0, 1.0, 1.0, 0.0, 0.0, 1.0, 0.0, 1.0, 1.0, 0.0, 1.0, 0.0, 0.0, 1.0, 0.0, 1.0, 1.0, 0.0, 1.0, 0.0, 0.0, 1.0, 0.0, 1.0, 1.0, 0.0, 1.0, 0.0, 0.0, 1.0, 0.0, 1.0, 1.0, 0.0, 1.0, 0.0, 0.0, 1.0, 0.0, 1.0, 1.0, 0.0, 1.0, 0.0, 0.0, 1.0, 0.0, 1.0, 1.0, 0.0, 1.0, 0.0, 0.0, 1.0, 0.0, 1.0, 1.0, 0.0, 1.0, 0.0, 0.0, 1.0, 0.0, 1.0, 1.0, 0.0, 1.0, 0.0, 0.0, 1.0, 0.0, 1.0, 1.0, 0.0, 0.0, 1.0, 0.0, 1.0, 1.0, 0.0, 0.0, 1.0, 0.0, 1.0, 1.0, 0.0, 1.0, 0.0, 0.0, 1.0, 0.0, 1.0, 1.0, 0.0, 1.0, 0.0, 0.0, 1.0, 0.0, 1.0, 1.0, 0.0, 1.0, 0.0, 0.0, 1.0, 0.0, 1.0, 1.0, 0.0, 1.0, 0.0, 0.0, 1.0, 0.0, 1.0, 1.0, 0.0, 1.0, 0.0, 0.0, 1.0, 0.0, 1.0, 1.0, 0.0, 1.0, 0.0, 0.0, 1.0, 0.0, 1.0, 1.0, 0.0, 1.0, 0.0, 0.0, 1.0, 0.0, 1.0, 1.0, 0.0, 0.0, 1.0, 0.0, 1.0, 1.0, 0.0, 1.0, 0.0, 0.0, 1.0, 0.0, 1.0, 1.0, 0.0, 0.0, 1.0, 0.0, 1.0, 1.0, 0.0, 1.0, 0.0, 0.0, 1.0, 0.0, 1.0, 1.0, 0.0, 1.0, 0.0, 0.0, 1.0, 0.0, 1.0, 1.0, 0.0, 1.0, 0.0, 0.0, 1.0, 0.0, 1.0, 1.0, 0.0, 1.0, 0.0, 0.0, 1.0, 0.0, 1.0, 1.0, 0.0, 1.0, 0.0, 0.0, 1.0, 0.0, 1.0, 1.0, 0.0, 1.0, 0.0, 0.0, 1.0, 0.0, 1.0, 1.0, 0.0, 0.0, 1.0, 0.0, 1.0, 1.0, 0.0, 1.0, 0.0, 0.0, 1.0, 0.0, 1.0, 1.0, 0.0, 1.0, 0.0, 0.0, 1.0, 0.0, 1.0, 1.0, 0.0, 0.0, 1.0, 0.0, 1.0, 1.0, 0.0, 1.0, 0.0, 0.0, 1.0, 0.0, 1.0, 1.0, 0.0, 1.0, 0.0, 0.0, 1.0, 0.0, 1.0, 1.0, 0.0, 1.0, 0.0, 0.0, 1.0, 0.0, 1.0, 1.0, 0.0, 1.0, 0.0, 0.0, 1.0, 0.0, 1.0, 1.0, 0.0, 1.0, 0.0, 0.0, 1.0, 0.0, 1.0, 1.0, 0.0, 1.0, 0.0, 0.0, 1.0, 0.0, 1.0, 1.0, 0.0, 0.0, 1.0, 0.0, 1.0, 1.0, 0.0, 1.0, 0.0, 0.0, 1.0, 0.0, 1.0, 1.0, 0.0, 1.0, 0.0, 0.0, 1.0, 0.0, 1.0, 1.0, 0.0, 0.0, 1.0, 0.0, 1.0, 1.0, 0.0, 1.0, 0.0, 0.0, 1.0, 0.0, 1.0, 1.0, 0.0, 1.0, 0.0, 0.0, 1.0, 0.0, 1.0, 1.0, 0.0, 1.0, 0.0, 0.0, 1.0, 0.0, 1.0, 1.0, 0.0, 1.0, 0.0, 0.0, 1.0, 0.0, 1.0, 1.0, 0.0, 1.0, 0.0, 0.0, 1.0, 0.0, 1.0, 1.0, 0.0, 0.0, 1.0, 0.0, 1.0, 1.0, 0.0, 1.0, 0.0, 0.0, 1.0, 0.0, 1.0, 1.0, 0.0, 1.0, 0.0, 0.0, 1.0, 0.0, 1.0, 1.0, 0.0, 1.0, 0.0, 0.0, 1.0, 0.0, 1.0, 1.0, 0.0, 0.0, 1.0, 0.0, 1.0, 1.0, 0.0, 1.0, 0.0, 0.0, 1.0, 0.0, 1.0, 1.0, 0.0, 1.0, 0.0, 0.0, 1.0, 0.0, 1.0, 1.0, 0.0, 1.0, 0.0, 0.0, 1.0, 0.0, 1.0, 1.0, 0.0, 1.0, 0.0, 0.0, 1.0, 0.0, 1.0, 1.0, 0.0, 1.0, 0.0, 0.0, 1.0, 0.0, 1.0, 1.0, 0.0, 1.0, 0.0, 0.0, 1.0, 0.0, 1.0, 1.0, 0.0, 1.0, 0.0, 0.0, 1.0, 0.0, 1.0, 1.0, 0.0, 1.0, 0.0, 0.0, 1.0, 0.0, 1.0, 1.0, 0.0, 1.0, 0.0, 0.0, 1.0, 0.0, 1.0, 1.0, 0.0, 1.0, 0.0, 0.0, 1.0, 0.0, 1.0, 1.0, 0.0, 1.0, 0.0, 0.0, 1.0, 0.0, 1.0, 1.0, 0.0, 1.0, 0.0, 0.0, 1.0, 0.0, 1.0, 1.0, 0.0, 1.0, 0.0, 0.0, 1.0, 0.0, 1.0, 1.0, 0.0, 1.0, 0.0, 0.0, 1.0, 0.0, 1.0, 1.0, 0.0, 1.0, 0.0, 0.0, 1.0, 0.0, 1.0, 1.0, 0.0, 1.0, 0.0, 0.0, 1.0, 0.0, 1.0, 1.0, 0.0, 1.0, 0.0, 0.0, 1.0, 0.0, 1.0, 1.0, 0.0, 1.0, 0.0, 0.0, 1.0, 0.0, 1.0, 1.0, 0.0, 1.0, 0.0, 0.0, 1.0, 0.0, 1.0, 1.0, 0.0, 1.0, 0.0, 0.0, 1.0, 0.0, 1.0, 1.0, 0.0, 1.0, 0.0, 0.0, 1.0, 0.0, 1.0, 1.0, 0.0, 1.0, 0.0, 0.0, 1.0, 0.0, 1.0, 1.0, 0.0, 1.0, 0.0, 0.0, 1.0, 0.0, 1.0, 1.0, 0.0, 1.0, 0.0, 0.0, 1.0, 0.0, 1.0, 1.0, 0.0, 1.0, 0.0, 0.0, 1.0, 0.0, 1.0, 1.0, 0.0, 1.0, 0.0, 0.0, 1.0, 0.0, 1.0, 1.0, 0.0, 1.0, 0.0, 0.0, 1.0, 0.0, 1.0, 1.0, 0.0, 1.0, 0.0, 0.0, 1.0, 0.0, 1.0, 1.0, 0.0, 1.0, 0.0, 0.0, 1.0, 0.0, 1.0, 1.0, 0.0, 1.0, 0.0, 0.0, 1.0, 0.0, 1.0, 1.0, 0.0, 1.0, 0.0, 0.0, 1.0, 0.0, 1.0, 1.0, 0.0, 1.0, 0.0, 0.0, 1.0, 0.0, 1.0, 1.0, 0.0, 1.0, 0.0, 0.0, 1.0, 0.0, 1.0, 1.0, 0.0, 1.0, 0.0, 0.0, 1.0, 0.0, 1.0, 1.0, 0.0, 1.0, 0.0, 0.0, 1.0, 0.0, 1.0, 1.0, 0.0, 1.0])
me_sphere.materials.append(mat_blacksofa)
me_sphere.use_remesh_preserve_volume = False
me_sphere.use_remesh_preserve_attributes = False
me_sphere.use_mirror_vertex_groups = False
me_sphere.update()
me_cube = bpy.data.meshes.new('Cube')
me_cube.from_pydata([(1.0, 1.0, -1.0), (1.0, -1.0, -1.0), (-1.0, -1.0, -1.0), (-1.0, 1.0, -1.0), (1.0, 1.0, 1.0), (1.0, -1.0, 1.0), (-1.0, -1.0, 1.0), (-1.0, 1.0, 1.0), (1.788e-07, 1.0, -1.0), (1.079, 1.064, 0.0), (0.0, -1.0, -1.0), (1.079, -1.064, 0.0), (-1.0, 2.98e-07, -1.0), (-1.099, -1.064, 0.0), (-1.099, 1.064, 0.0), (2.384e-07, 1.0, 1.0), (-5.364e-07, -1.0, 1.0), (-1.0, 1.788e-07, 1.0), (0.01472, 1.064, 0.0), (-1.099, 2.519e-07, 0.0), (0.01472, -1.064, 0.0), (-0.5, 1.0, -1.0), (1.079, 1.064, 0.5319), (-0.5, -1.0, -1.0), (1.079, -1.064, 0.5319), (-1.0, 0.5, -1.0), (-1.099, -1.064, 0.5319), (-1.099, 1.064, 0.5319), (1.0, -5.364e-07, 1.0), (-0.5, 1.0, 1.0), (-0.5, -1.0, 1.0), (-1.0, 0.5, 1.0), (0.5, 1.0, -1.0), (1.079, 1.064, -0.5319), (0.5, -1.0, -1.0), (1.079, -1.064, -0.5319), (-1.0, -0.5, -1.0), (-1.099, -1.064, -0.5319), (-1.099, 1.064, -0.5319), (0.5, 1.0, 1.0), (0.5, -1.0, 1.0), (-1.0, -0.5, 1.0), (-0.5172, 1.064, 0.0), (0.5466, 1.064, 0.0), (0.01472, 1.064, 0.5319), (0.01472, 1.064, -0.5319), (-1.099, 0.5319, 0.0), (-1.099, -0.5319, 0.0), (-1.099, 2.836e-07, -0.5319), (-1.099, 2.202e-07, 0.5319), (-0.5172, -1.064, 0.0), (0.5466, -1.064, 0.0), (0.01472, -1.064, -0.5319), (0.01472, -1.064, 0.5319), (-0.5, 0.5, 1.0), (-0.5, -0.5, 1.0), (-1.49e-07, -1.788e-07, 1.0), (0.5, -3.576e-07, 1.0), (0.5466, -1.064, 0.5319), (0.5466, -1.064, -0.5319), (-0.5172, -1.064, -0.5319), (-1.099, -0.5319, 0.5319), (-1.099, -0.5319, -0.5319), (-1.099, 0.5319, -0.5319), (0.5466, 1.064, -0.5319), (0.5466, 1.064, 0.5319), (-0.5172, 1.064, 0.5319), (-0.5172, 1.064, -0.5319), (-1.099, 0.5319, 0.5319), (-0.5172, -1.064, 0.5319)], [], [(15, 29, 54), (69, 30, 6, 26), (68, 31, 7, 27), (67, 21, 3, 38), (66, 42, 14, 27), (65, 43, 18, 44), (64, 32, 8, 45), (63, 46, 14, 38), (62, 47, 19, 48), (61, 41, 17, 49), (60, 50, 13, 37), (59, 51, 20, 52), (58, 40, 16, 53), (15, 54, 56), (16, 55, 30), (57, 56, 16, 40), (28, 57, 40, 5), (4, 39, 57, 28), (39, 15, 56, 57), (30, 41, 6), (30, 55, 41), (55, 17, 41), (56, 55, 16), (56, 54, 55), (54, 17, 55), (51, 58, 53, 20), (11, 24, 58, 51), (24, 5, 40, 58), (34, 59, 52, 10), (1, 35, 59, 34), (35, 11, 51, 59), (23, 60, 37, 2), (10, 52, 60, 23), (52, 20, 50, 60), (47, 61, 49, 19), (13, 26, 61, 47), (26, 6, 41, 61), (36, 62, 48, 12), (2, 37, 62, 36), (37, 13, 47, 62), (25, 63, 38, 3), (12, 48, 63, 25), (48, 19, 46, 63), (43, 64, 45, 18), (9, 33, 64, 43), (33, 0, 32, 64), (39, 65, 44, 15), (4, 22, 65, 39), (22, 9, 43, 65), (29, 66, 27, 7), (15, 44, 66, 29), (44, 18, 42, 66), (42, 67, 38, 14), (18, 45, 67, 42), (45, 8, 21, 67), (46, 68, 27, 14), (19, 49, 68, 46), (49, 17, 31, 68), (50, 69, 26, 13), (20, 53, 69, 50), (53, 16, 30, 69), (54, 31, 17), (54, 29, 31), (29, 7, 31)])
me_cube.polygons.foreach_set('use_smooth', [True] * 64)
me_cube.polygons.foreach_set('material_index', [1, 1, 1, 1, 1, 1, 1, 1, 1, 1, 1, 1, 1, 1, 1, 1, 1, 1, 1, 1, 1, 1, 1, 1, 1, 1, 1, 1, 1, 1, 1, 1, 1, 1, 1, 1, 1, 1, 1, 1, 1, 1, 1, 1, 1, 1, 1, 1, 1, 1, 1, 1, 1, 1, 1, 1, 1, 1, 1, 1, 1, 1, 1, 1])
_uv = me_cube.uv_layers.new(name='UVMap')
_uv.uv.foreach_set('vector', [0.0, 0.0, 1.0, 0.0, 1.0, 1.0, 0.0, 0.0, 1.0, 0.0, 1.0, 1.0, 0.0, 1.0, 0.0, 0.0, 1.0, 0.0, 1.0, 1.0, 0.0, 1.0, 0.0, 0.0, 1.0, 0.0, 1.0, 1.0, 0.0, 1.0, 0.0, 0.0, 1.0, 0.0, 1.0, 1.0, 0.0, 1.0, 0.0, 0.0, 1.0, 0.0, 1.0, 1.0, 0.0, 1.0, 0.0, 0.0, 1.0, 0.0, 1.0, 1.0, 0.0, 1.0, 0.0, 0.0, 1.0, 0.0, 1.0, 1.0, 0.0, 1.0, 0.0, 0.0, 1.0, 0.0, 1.0, 1.0, 0.0, 1.0, 0.0, 0.0, 1.0, 0.0, 1.0, 1.0, 0.0, 1.0, 0.0, 0.0, 1.0, 0.0, 1.0, 1.0, 0.0, 1.0, 0.0, 0.0, 1.0, 0.0, 1.0, 1.0, 0.0, 1.0, 0.0, 0.0, 1.0, 0.0, 1.0, 1.0, 0.0, 1.0, 0.0, 0.0, 1.0, 0.0, 1.0, 1.0, 0.0, 0.0, 1.0, 0.0, 1.0, 1.0, 0.0, 0.0, 1.0, 0.0, 1.0, 1.0, 0.0, 1.0, 0.0, 0.0, 1.0, 0.0, 1.0, 1.0, 0.0, 1.0, 0.0, 0.0, 1.0, 0.0, 1.0, 1.0, 0.0, 1.0, 0.0, 0.0, 1.0, 0.0, 1.0, 1.0, 0.0, 1.0, 0.0, 0.0, 1.0, 0.0, 1.0, 1.0, 0.0, 0.0, 1.0, 0.0, 1.0, 1.0, 0.0, 0.0, 1.0, 0.0, 1.0, 1.0, 0.0, 0.0, 1.0, 0.0, 1.0, 1.0, 0.0, 0.0, 1.0, 0.0, 1.0, 1.0, 0.0, 0.0, 1.0, 0.0, 1.0, 1.0, 0.0, 0.0, 1.0, 0.0, 1.0, 1.0, 0.0, 1.0, 0.0, 0.0, 1.0, 0.0, 1.0, 1.0, 0.0, 1.0, 0.0, 0.0, 1.0, 0.0, 1.0, 1.0, 0.0, 1.0, 0.0, 0.0, 1.0, 0.0, 1.0, 1.0, 0.0, 1.0, 0.0, 0.0, 1.0, 0.0, 1.0, 1.0, 0.0, 1.0, 0.0, 0.0, 1.0, 0.0, 1.0, 1.0, 0.0, 1.0, 0.0, 0.0, 1.0, 0.0, 1.0, 1.0, 0.0, 1.0, 0.0, 0.0, 1.0, 0.0, 1.0, 1.0, 0.0, 1.0, 0.0, 0.0, 1.0, 0.0, 1.0, 1.0, 0.0, 1.0, 0.0, 0.0, 1.0, 0.0, 1.0, 1.0, 0.0, 1.0, 0.0, 0.0, 1.0, 0.0, 1.0, 1.0, 0.0, 1.0, 0.0, 0.0, 1.0, 0.0, 1.0, 1.0, 0.0, 1.0, 0.0, 0.0, 1.0, 0.0, 1.0, 1.0, 0.0, 1.0, 0.0, 0.0, 1.0, 0.0, 1.0, 1.0, 0.0, 1.0, 0.0, 0.0, 1.0, 0.0, 1.0, 1.0, 0.0, 1.0, 0.0, 0.0, 1.0, 0.0, 1.0, 1.0, 0.0, 1.0, 0.0, 0.0, 1.0, 0.0, 1.0, 1.0, 0.0, 1.0, 0.0, 0.0, 1.0, 0.0, 1.0, 1.0, 0.0, 1.0, 0.0, 0.0, 1.0, 0.0, 1.0, 1.0, 0.0, 1.0, 0.0, 0.0, 1.0, 0.0, 1.0, 1.0, 0.0, 1.0, 0.0, 0.0, 1.0, 0.0, 1.0, 1.0, 0.0, 1.0, 0.0, 0.0, 1.0, 0.0, 1.0, 1.0, 0.0, 1.0, 0.0, 0.0, 1.0, 0.0, 1.0, 1.0, 0.0, 1.0, 0.0, 0.0, 1.0, 0.0, 1.0, 1.0, 0.0, 1.0, 0.0, 0.0, 1.0, 0.0, 1.0, 1.0, 0.0, 1.0, 0.0, 0.0, 1.0, 0.0, 1.0, 1.0, 0.0, 1.0, 0.0, 0.0, 1.0, 0.0, 1.0, 1.0, 0.0, 1.0, 0.0, 0.0, 1.0, 0.0, 1.0, 1.0, 0.0, 1.0, 0.0, 0.0, 1.0, 0.0, 1.0, 1.0, 0.0, 1.0, 0.0, 0.0, 1.0, 0.0, 1.0, 1.0, 0.0, 1.0, 0.0, 0.0, 1.0, 0.0, 1.0, 1.0, 0.0, 1.0, 0.0, 0.0, 1.0, 0.0, 1.0, 1.0, 0.0, 1.0, 0.0, 0.0, 1.0, 0.0, 1.0, 1.0, 0.0, 1.0, 0.0, 0.0, 1.0, 0.0, 1.0, 1.0, 0.0, 1.0, 0.0, 0.0, 1.0, 0.0, 1.0, 1.0, 0.0, 1.0, 0.0, 0.0, 1.0, 0.0, 1.0, 1.0, 0.0, 1.0, 0.0, 0.0, 1.0, 0.0, 1.0, 1.0, 0.0, 0.0, 1.0, 0.0, 1.0, 1.0, 0.0, 0.0, 1.0, 0.0, 1.0, 1.0])
me_cube.materials.append(mat_material)
me_cube.materials.append(mat_blackwood)
me_cube.use_remesh_preserve_volume = False
me_cube.use_remesh_preserve_attributes = False
me_cube.use_mirror_vertex_groups = False
me_cube.update()
me_sphere_001 = bpy.data.meshes.new('Sphere.001')
me_sphere_001.from_pydata([(-2.414e-08, 0.3143, 1.105), (0.0, 0.3827, 1.102), (0.0, 0.5556, 1.027), (-4.446e-09, 0.7213, 0.9029), (0.0, 0.8315, 0.6195), (0.06131, 0.3082, 1.105), (0.07466, 0.3753, 1.102), (0.1084, 0.5449, 1.027), (0.1458, 0.7074, 0.9029), (0.1622, 0.8315, 0.6195), (0.1203, 0.2904, 1.105), (0.1464, 0.3536, 1.102), (0.2126, 0.5133, 1.027), (0.286, 0.6664, 0.9029), (0.3182, 0.8315, 0.6195), (0.1746, 0.2613, 1.105), (0.2126, 0.3182, 1.102), (0.3087, 0.4619, 1.027), (0.4152, 0.5997, 0.9029), (0.8315, 0.8315, 0.6195), (0.2222, 0.2222, 1.105), (0.2706, 0.2706, 1.102), (0.3928, 0.3928, 1.027), (0.5284, 0.51, 0.9029), (0.8315, 0.5879, 0.6195), (0.2613, 0.1746, 1.105), (0.3182, 0.2126, 1.102), (0.4619, 0.3087, 1.027), (0.6214, 0.4007, 0.9029), (0.8315, 0.4619, 0.6195), (0.2904, 0.1203, 1.105), (0.3536, 0.1464, 1.102), (0.5133, 0.2126, 1.027), (0.6904, 0.276, 0.9029), (0.8315, 0.3182, 0.6195), (0.3082, 0.06131, 1.105), (0.3753, 0.07466, 1.102), (0.5449, 0.1084, 1.027), (0.7329, 0.1407, 0.9029), (0.8315, 0.1622, 0.6195), (0.3143, -3.303e-07, 1.105), (0.3827, -3.192e-07, 1.102), (0.5556, -3.117e-07, 1.027), (0.7473, -3.207e-07, 0.9029), (0.8315, -3.341e-07, 0.6195), (0.3082, -0.06131, 1.105), (0.3753, -0.07466, 1.102), (0.5449, -0.1084, 1.027), (0.7329, -0.1407, 0.9029), (0.8315, -0.1622, 0.6195), (0.2904, -0.1203, 1.105), (0.3536, -0.1464, 1.102), (0.5133, -0.2126, 1.027), (0.6904, -0.276, 0.9029), (0.8315, -0.3182, 0.6195), (0.2613, -0.1746, 1.105), (0.3182, -0.2126, 1.102), (0.4619, -0.3087, 1.027), (0.6214, -0.4007, 0.9029), (0.8315, -0.8315, 0.6195), (0.2222, -0.2222, 1.105), (0.2706, -0.2706, 1.102), (0.3928, -0.3928, 1.027), (0.5284, -0.51, 0.9029), (0.5879, -0.8315, 0.6195), (0.1746, -0.2613, 1.105), (0.2126, -0.3182, 1.102), (0.3087, -0.4619, 1.027), (0.4152, -0.5997, 0.9029), (0.4619, -0.8315, 0.6195), (0.1203, -0.2904, 1.105), (0.1464, -0.3536, 1.102), (0.2126, -0.5133, 1.027), (0.286, -0.6664, 0.9029), (0.3182, -0.8315, 0.6195), (0.06131, -0.3082, 1.105), (0.07466, -0.3753, 1.102), (0.1084, -0.5449, 1.027), (0.1458, -0.7074, 0.9029), (0.1622, -0.8315, 0.6195), (-3.576e-08, -0.3143, 1.105), (4.122e-08, -0.3827, 1.102), (2.632e-08, -0.5556, 1.027), (-3.175e-08, -0.7213, 0.9029), (-8.544e-08, -0.8315, 0.6195), (-0.06131, -0.3082, 1.105), (-0.07466, -0.3753, 1.102), (-0.1084, -0.5449, 1.027), (-0.1458, -0.7074, 0.9029), (-0.1622, -0.8315, 0.6195), (-0.1203, -0.2904, 1.105), (-0.1464, -0.3536, 1.102), (-0.2126, -0.5133, 1.027), (-0.286, -0.6664, 0.9029), (-0.3182, -0.8315, 0.6195), (-0.1746, -0.2613, 1.105), (-0.2126, -0.3182, 1.102), (-0.3087, -0.4619, 1.027), (-0.4152, -0.5997, 0.9029), (-0.8315, -0.8315, 0.6195), (-3.953e-07, -7.002e-07, 1.128), (-0.2222, -0.2222, 1.105), (-0.2706, -0.2706, 1.102), (-0.3928, -0.3928, 1.027), (-0.5284, -0.51, 0.9029), (-0.8315, -0.5879, 0.6195), (-0.2613, -0.1746, 1.105), (-0.3182, -0.2126, 1.102), (-0.4619, -0.3087, 1.027), (-0.6214, -0.4007, 0.9029), (-0.8315, -0.4619, 0.6195), (-0.2904, -0.1203, 1.105), (-0.3536, -0.1464, 1.102), (-0.5133, -0.2126, 1.027), (-0.6904, -0.276, 0.9029), (-0.8315, -0.3182, 0.6195), (-0.3082, -0.06131, 1.105), (-0.3753, -0.07466, 1.102), (-0.5449, -0.1084, 1.027), (-0.7329, -0.1407, 0.9029), (-0.8315, -0.1622, 0.6195), (-0.3143, -3.063e-07, 1.105), (-0.3827, -2.819e-07, 1.102), (-0.5556, -2.819e-07, 1.027), (-0.7473, -1.839e-07, 0.9029), (-0.8315, -1.404e-07, 0.6195), (-0.3082, 0.06131, 1.105), (-0.3753, 0.07466, 1.102), (-0.5449, 0.1084, 1.027), (-0.7329, 0.1407, 0.9029), (-0.8315, 0.1622, 0.6195), (-0.2904, 0.1203, 1.105), (-0.3536, 0.1464, 1.102), (-0.5133, 0.2126, 1.027), (-0.6904, 0.276, 0.9029), (-0.8315, 0.3182, 0.6195), (-0.2613, 0.1746, 1.105), (-0.3182, 0.2126, 1.102), (-0.4619, 0.3087, 1.027), (-0.6214, 0.4007, 0.9029), (-0.8315, 0.4619, 0.6195), (-0.2222, 0.2222, 1.105), (-0.2706, 0.2706, 1.102), (-0.3928, 0.3928, 1.027), (-0.5284, 0.51, 0.9029), (-0.8315, 0.8315, 0.6195), (-0.1746, 0.2613, 1.105), (-0.2126, 0.3182, 1.102), (-0.3087, 0.4619, 1.027), (-0.4152, 0.5997, 0.9029), (-0.4619, 0.8315, 0.6195), (-0.1203, 0.2904, 1.105), (-0.1464, 0.3536, 1.102), (-0.2126, 0.5133, 1.027), (-0.286, 0.6664, 0.9029), (-0.3182, 0.8315, 0.6195), (-0.06131, 0.3082, 1.105), (-0.07466, 0.3753, 1.102), (-0.1084, 0.5449, 1.027), (-0.1458, 0.7074, 0.9029), (-0.1622, 0.8315, 0.6195), (0.1622, 0.8315, 0.503), (0.0, 0.8315, 0.503), (0.3182, 0.8315, 0.503), (0.8315, 0.8315, 0.503), (0.8315, 0.5879, 0.503), (0.8315, 0.4619, 0.503), (0.8315, 0.3182, 0.503), (0.8315, 0.1622, 0.503), (0.8315, -3.341e-07, 0.503), (0.8315, -0.1622, 0.503), (0.8315, -0.3182, 0.503), (0.8315, -0.8315, 0.503), (0.5879, -0.8315, 0.503), (0.4619, -0.8315, 0.503), (0.3182, -0.8315, 0.503), (0.1622, -0.8315, 0.503), (-8.544e-08, -0.8315, 0.503), (-0.1622, -0.8315, 0.503), (-0.3182, -0.8315, 0.503), (-0.8315, -0.8315, 0.503), (-0.8315, -0.5879, 0.503), (-0.8315, -0.4619, 0.503), (-0.8315, -0.3182, 0.503), (-0.8315, -0.1622, 0.503), (-0.8315, -1.404e-07, 0.503), (-0.8315, 0.1622, 0.503), (-0.8315, 0.3182, 0.503), (-0.8315, 0.4619, 0.503), (-0.8315, 0.8315, 0.503), (-0.4619, 0.8315, 0.503), (-0.3182, 0.8315, 0.503), (-0.1622, 0.8315, 0.503)], [], [(0, 100, 5), (1, 0, 5, 6), (2, 1, 6, 7), (3, 2, 7, 8), (4, 3, 8, 9), (5, 100, 10), (6, 5, 10, 11), (7, 6, 11, 12), (8, 7, 12, 13), (9, 8, 13, 14), (13, 12, 17, 18), (14, 13, 18, 19), (10, 100, 15), (11, 10, 15, 16), (12, 11, 16, 17), (15, 100, 20), (16, 15, 20, 21), (17, 16, 21, 22), (18, 17, 22, 23), (19, 18, 23, 24), (23, 22, 27, 28), (24, 23, 28, 29), (20, 100, 25), (21, 20, 25, 26), (22, 21, 26, 27), (25, 100, 30), (26, 25, 30, 31), (27, 26, 31, 32), (28, 27, 32, 33), (29, 28, 33, 34), (34, 33, 38, 39), (30, 100, 35), (31, 30, 35, 36), (32, 31, 36, 37), (33, 32, 37, 38), (36, 35, 40, 41), (37, 36, 41, 42), (38, 37, 42, 43), (39, 38, 43, 44), (35, 100, 40), (40, 100, 45), (41, 40, 45, 46), (42, 41, 46, 47), (43, 42, 47, 48), (44, 43, 48, 49), (46, 45, 50, 51), (47, 46, 51, 52), (48, 47, 52, 53), (49, 48, 53, 54), (45, 100, 50), (50, 100, 55), (51, 50, 55, 56), (52, 51, 56, 57), (53, 52, 57, 58), (54, 53, 58, 59), (57, 56, 61, 62), (58, 57, 62, 63), (59, 58, 63, 64), (55, 100, 60), (56, 55, 60, 61), (60, 100, 65), (61, 60, 65, 66), (62, 61, 66, 67), (63, 62, 67, 68), (64, 63, 68, 69), (67, 66, 71, 72), (68, 67, 72, 73), (69, 68, 73, 74), (65, 100, 70), (66, 65, 70, 71), (70, 100, 75), (71, 70, 75, 76), (72, 71, 76, 77), (73, 72, 77, 78), (74, 73, 78, 79), (78, 77, 82, 83), (79, 78, 83, 84), (75, 100, 80), (76, 75, 80, 81), (77, 76, 81, 82), (80, 100, 85), (81, 80, 85, 86), (82, 81, 86, 87), (83, 82, 87, 88), (84, 83, 88, 89), (89, 88, 93, 94), (85, 100, 90), (86, 85, 90, 91), (87, 86, 91, 92), (88, 87, 92, 93), (90, 100, 95), (91, 90, 95, 96), (92, 91, 96, 97), (93, 92, 97, 98), (94, 93, 98, 99), (99, 98, 104, 105), (95, 100, 101), (96, 95, 101, 102), (97, 96, 102, 103), (98, 97, 103, 104), (102, 101, 106, 107), (103, 102, 107, 108), (104, 103, 108, 109), (105, 104, 109, 110), (101, 100, 106), (106, 100, 111), (107, 106, 111, 112), (108, 107, 112, 113), (109, 108, 113, 114), (110, 109, 114, 115), (112, 111, 116, 117), (113, 112, 117, 118), (114, 113, 118, 119), (115, 114, 119, 120), (111, 100, 116), (116, 100, 121), (117, 116, 121, 122), (118, 117, 122, 123), (119, 118, 123, 124), (120, 119, 124, 125), (123, 122, 127, 128), (124, 123, 128, 129), (125, 124, 129, 130), (121, 100, 126), (122, 121, 126, 127), (126, 100, 131), (127, 126, 131, 132), (128, 127, 132, 133), (129, 128, 133, 134), (130, 129, 134, 135), (134, 133, 138, 139), (135, 134, 139, 140), (131, 100, 136), (132, 131, 136, 137), (133, 132, 137, 138), (136, 100, 141), (137, 136, 141, 142), (138, 137, 142, 143), (139, 138, 143, 144), (140, 139, 144, 145), (144, 143, 148, 149), (145, 144, 149, 150), (141, 100, 146), (142, 141, 146, 147), (143, 142, 147, 148), (146, 100, 151), (147, 146, 151, 152), (148, 147, 152, 153), (149, 148, 153, 154), (150, 149, 154, 155), (155, 154, 159, 160), (151, 100, 156), (152, 151, 156, 157), (153, 152, 157, 158), (154, 153, 158, 159), (156, 100, 0), (157, 156, 0, 1), (158, 157, 1, 2), (159, 158, 2, 3), (160, 159, 3, 4), (105, 110, 182, 181), (99, 105, 181, 180), (24, 29, 166, 165), (150, 155, 191, 190), (69, 74, 175, 174), (9, 14, 163, 161), (39, 44, 169, 168), (145, 150, 190, 189), (34, 39, 168, 167), (84, 89, 178, 177), (115, 120, 184, 183), (130, 135, 187, 186), (110, 115, 183, 182), (160, 4, 162, 192), (155, 160, 192, 191), (79, 84, 177, 176), (4, 9, 161, 162), (19, 24, 165, 164), (49, 54, 171, 170), (64, 69, 174, 173), (44, 49, 170, 169), (94, 99, 180, 179), (125, 130, 186, 185), (89, 94, 179, 178), (14, 19, 164, 163), (140, 145, 189, 188), (120, 125, 185, 184), (59, 64, 173, 172), (29, 34, 167, 166), (135, 140, 188, 187), (74, 79, 176, 175), (54, 59, 172, 171)])
me_sphere_001.polygons.foreach_set('use_smooth', [True] * 192)
_uv = me_sphere_001.uv_layers.new(name='UVMap')
_uv.uv.foreach_set('vector', [0.0, 0.0, 1.0, 0.0, 1.0, 1.0, 0.0, 0.0, 1.0, 0.0, 1.0, 1.0, 0.0, 1.0, 0.0, 0.0, 1.0, 0.0, 1.0, 1.0, 0.0, 1.0, 0.0, 0.0, 1.0, 0.0, 1.0, 1.0, 0.0, 1.0, 0.0, 0.0, 1.0, 0.0, 1.0, 1.0, 0.0, 1.0, 0.0, 0.0, 1.0, 0.0, 1.0, 1.0, 0.0, 0.0, 1.0, 0.0, 1.0, 1.0, 0.0, 1.0, 0.0, 0.0, 1.0, 0.0, 1.0, 1.0, 0.0, 1.0, 0.0, 0.0, 1.0, 0.0, 1.0, 1.0, 0.0, 1.0, 0.0, 0.0, 1.0, 0.0, 1.0, 1.0, 0.0, 1.0, 0.0, 0.0, 1.0, 0.0, 1.0, 1.0, 0.0, 1.0, 0.0, 0.0, 1.0, 0.0, 1.0, 1.0, 0.0, 1.0, 0.0, 0.0, 1.0, 0.0, 1.0, 1.0, 0.0, 0.0, 1.0, 0.0, 1.0, 1.0, 0.0, 1.0, 0.0, 0.0, 1.0, 0.0, 1.0, 1.0, 0.0, 1.0, 0.0, 0.0, 1.0, 0.0, 1.0, 1.0, 0.0, 0.0, 1.0, 0.0, 1.0, 1.0, 0.0, 1.0, 0.0, 0.0, 1.0, 0.0, 1.0, 1.0, 0.0, 1.0, 0.0, 0.0, 1.0, 0.0, 1.0, 1.0, 0.0, 1.0, 0.0, 0.0, 1.0, 0.0, 1.0, 1.0, 0.0, 1.0, 0.0, 0.0, 1.0, 0.0, 1.0, 1.0, 0.0, 1.0, 0.0, 0.0, 1.0, 0.0, 1.0, 1.0, 0.0, 1.0, 0.0, 0.0, 1.0, 0.0, 1.0, 1.0, 0.0, 0.0, 1.0, 0.0, 1.0, 1.0, 0.0, 1.0, 0.0, 0.0, 1.0, 0.0, 1.0, 1.0, 0.0, 1.0, 0.0, 0.0, 1.0, 0.0, 1.0, 1.0, 0.0, 0.0, 1.0, 0.0, 1.0, 1.0, 0.0, 1.0, 0.0, 0.0, 1.0, 0.0, 1.0, 1.0, 0.0, 1.0, 0.0, 0.0, 1.0, 0.0, 1.0, 1.0, 0.0, 1.0, 0.0, 0.0, 1.0, 0.0, 1.0, 1.0, 0.0, 1.0, 0.0, 0.0, 1.0, 0.0, 1.0, 1.0, 0.0, 1.0, 0.0, 0.0, 1.0, 0.0, 1.0, 1.0, 0.0, 0.0, 1.0, 0.0, 1.0, 1.0, 0.0, 1.0, 0.0, 0.0, 1.0, 0.0, 1.0, 1.0, 0.0, 1.0, 0.0, 0.0, 1.0, 0.0, 1.0, 1.0, 0.0, 1.0, 0.0, 0.0, 1.0, 0.0, 1.0, 1.0, 0.0, 1.0, 0.0, 0.0, 1.0, 0.0, 1.0, 1.0, 0.0, 1.0, 0.0, 0.0, 1.0, 0.0, 1.0, 1.0, 0.0, 1.0, 0.0, 0.0, 1.0, 0.0, 1.0, 1.0, 0.0, 1.0, 0.0, 0.0, 1.0, 0.0, 1.0, 1.0, 0.0, 0.0, 1.0, 0.0, 1.0, 1.0, 0.0, 0.0, 1.0, 0.0, 1.0, 1.0, 0.0, 1.0, 0.0, 0.0, 1.0, 0.0, 1.0, 1.0, 0.0, 1.0, 0.0, 0.0, 1.0, 0.0, 1.0, 1.0, 0.0, 1.0, 0.0, 0.0, 1.0, 0.0, 1.0, 1.0, 0.0, 1.0, 0.0, 0.0, 1.0, 0.0, 1.0, 1.0, 0.0, 1.0, 0.0, 0.0, 1.0, 0.0, 1.0, 1.0, 0.0, 1.0, 0.0, 0.0, 1.0, 0.0, 1.0, 1.0, 0.0, 1.0, 0.0, 0.0, 1.0, 0.0, 1.0, 1.0, 0.0, 1.0, 0.0, 0.0, 1.0, 0.0, 1.0, 1.0, 0.0, 0.0, 1.0, 0.0, 1.0, 1.0, 0.0, 0.0, 1.0, 0.0, 1.0, 1.0, 0.0, 1.0, 0.0, 0.0, 1.0, 0.0, 1.0, 1.0, 0.0, 1.0, 0.0, 0.0, 1.0, 0.0, 1.0, 1.0, 0.0, 1.0, 0.0, 0.0, 1.0, 0.0, 1.0, 1.0, 0.0, 1.0, 0.0, 0.0, 1.0, 0.0, 1.0, 1.0, 0.0, 1.0, 0.0, 0.0, 1.0, 0.0, 1.0, 1.0, 0.0, 1.0, 0.0, 0.0, 1.0, 0.0, 1.0, 1.0, 0.0, 1.0, 0.0, 0.0, 1.0, 0.0, 1.0, 1.0, 0.0, 0.0, 1.0, 0.0, 1.0, 1.0, 0.0, 1.0, 0.0, 0.0, 1.0, 0.0, 1.0, 1.0, 0.0, 0.0, 1.0, 0.0, 1.0, 1.0, 0.0, 1.0, 0.0, 0.0, 1.0, 0.0, 1.0, 1.0, 0.0, 1.0, 0.0, 0.0, 1.0, 0.0, 1.0, 1.0, 0.0, 1.0, 0.0, 0.0, 1.0, 0.0, 1.0, 1.0, 0.0, 1.0, 0.0, 0.0, 1.0, 0.0, 1.0, 1.0, 0.0, 1.0, 0.0, 0.0, 1.0, 0.0, 1.0, 1.0, 0.0, 1.0, 0.0, 0.0, 1.0, 0.0, 1.0, 1.0, 0.0, 1.0, 0.0, 0.0, 1.0, 0.0, 1.0, 1.0, 0.0, 0.0, 1.0, 0.0, 1.0, 1.0, 0.0, 1.0, 0.0, 0.0, 1.0, 0.0, 1.0, 1.0, 0.0, 0.0, 1.0, 0.0, 1.0, 1.0, 0.0, 1.0, 0.0, 0.0, 1.0, 0.0, 1.0, 1.0, 0.0, 1.0, 0.0, 0.0, 1.0, 0.0, 1.0, 1.0, 0.0, 1.0, 0.0, 0.0, 1.0, 0.0, 1.0, 1.0, 0.0, 1.0, 0.0, 0.0, 1.0, 0.0, 1.0, 1.0, 0.0, 1.0, 0.0, 0.0, 1.0, 0.0, 1.0, 1.0, 0.0, 1.0, 0.0, 0.0, 1.0, 0.0, 1.0, 1.0, 0.0, 0.0, 1.0, 0.0, 1.0, 1.0, 0.0, 1.0, 0.0, 0.0, 1.0, 0.0, 1.0, 1.0, 0.0, 1.0, 0.0, 0.0, 1.0, 0.0, 1.0, 1.0, 0.0, 0.0, 1.0, 0.0, 1.0, 1.0, 0.0, 1.0, 0.0, 0.0, 1.0, 0.0, 1.0, 1.0, 0.0, 1.0, 0.0, 0.0, 1.0, 0.0, 1.0, 1.0, 0.0, 1.0, 0.0, 0.0, 1.0, 0.0, 1.0, 1.0, 0.0, 1.0, 0.0, 0.0, 1.0, 0.0, 1.0, 1.0, 0.0, 1.0, 0.0, 0.0, 1.0, 0.0, 1.0, 1.0, 0.0, 0.0, 1.0, 0.0, 1.0, 1.0, 0.0, 1.0, 0.0, 0.0, 1.0, 0.0, 1.0, 1.0, 0.0, 1.0, 0.0, 0.0, 1.0, 0.0, 1.0, 1.0, 0.0, 1.0, 0.0, 0.0, 1.0, 0.0, 1.0, 1.0, 0.0, 0.0, 1.0, 0.0, 1.0, 1.0, 0.0, 1.0, 0.0, 0.0, 1.0, 0.0, 1.0, 1.0, 0.0, 1.0, 0.0, 0.0, 1.0, 0.0, 1.0, 1.0, 0.0, 1.0, 0.0, 0.0, 1.0, 0.0, 1.0, 1.0, 0.0, 1.0, 0.0, 0.0, 1.0, 0.0, 1.0, 1.0, 0.0, 1.0, 0.0, 0.0, 1.0, 0.0, 1.0, 1.0, 0.0, 0.0, 1.0, 0.0, 1.0, 1.0, 0.0, 1.0, 0.0, 0.0, 1.0, 0.0, 1.0, 1.0, 0.0, 1.0, 0.0, 0.0, 1.0, 0.0, 1.0, 1.0, 0.0, 1.0, 0.0, 0.0, 1.0, 0.0, 1.0, 1.0, 0.0, 1.0, 0.0, 0.0, 1.0, 0.0, 1.0, 1.0, 0.0, 1.0, 0.0, 0.0, 1.0, 0.0, 1.0, 1.0, 0.0, 1.0, 0.0, 0.0, 1.0, 0.0, 1.0, 1.0, 0.0, 1.0, 0.0, 0.0, 1.0, 0.0, 1.0, 1.0, 0.0, 0.0, 1.0, 0.0, 1.0, 1.0, 0.0, 0.0, 1.0, 0.0, 1.0, 1.0, 0.0, 1.0, 0.0, 0.0, 1.0, 0.0, 1.0, 1.0, 0.0, 1.0, 0.0, 0.0, 1.0, 0.0, 1.0, 1.0, 0.0, 1.0, 0.0, 0.0, 1.0, 0.0, 1.0, 1.0, 0.0, 1.0, 0.0, 0.0, 1.0, 0.0, 1.0, 1.0, 0.0, 1.0, 0.0, 0.0, 1.0, 0.0, 1.0, 1.0, 0.0, 1.0, 0.0, 0.0, 1.0, 0.0, 1.0, 1.0, 0.0, 1.0, 0.0, 0.0, 1.0, 0.0, 1.0, 1.0, 0.0, 1.0, 0.0, 0.0, 1.0, 0.0, 1.0, 1.0, 0.0, 0.0, 1.0, 0.0, 1.0, 1.0, 0.0, 0.0, 1.0, 0.0, 1.0, 1.0, 0.0, 1.0, 0.0, 0.0, 1.0, 0.0, 1.0, 1.0, 0.0, 1.0, 0.0, 0.0, 1.0, 0.0, 1.0, 1.0, 0.0, 1.0, 0.0, 0.0, 1.0, 0.0, 1.0, 1.0, 0.0, 1.0, 0.0, 0.0, 1.0, 0.0, 1.0, 1.0, 0.0, 1.0, 0.0, 0.0, 1.0, 0.0, 1.0, 1.0, 0.0, 1.0, 0.0, 0.0, 1.0, 0.0, 1.0, 1.0, 0.0, 1.0, 0.0, 0.0, 1.0, 0.0, 1.0, 1.0, 0.0, 0.0, 1.0, 0.0, 1.0, 1.0, 0.0, 1.0, 0.0, 0.0, 1.0, 0.0, 1.0, 1.0, 0.0, 0.0, 1.0, 0.0, 1.0, 1.0, 0.0, 1.0, 0.0, 0.0, 1.0, 0.0, 1.0, 1.0, 0.0, 1.0, 0.0, 0.0, 1.0, 0.0, 1.0, 1.0, 0.0, 1.0, 0.0, 0.0, 1.0, 0.0, 1.0, 1.0, 0.0, 1.0, 0.0, 0.0, 1.0, 0.0, 1.0, 1.0, 0.0, 1.0, 0.0, 0.0, 1.0, 0.0, 1.0, 1.0, 0.0, 1.0, 0.0, 0.0, 1.0, 0.0, 1.0, 1.0, 0.0, 0.0, 1.0, 0.0, 1.0, 1.0, 0.0, 1.0, 0.0, 0.0, 1.0, 0.0, 1.0, 1.0, 0.0, 1.0, 0.0, 0.0, 1.0, 0.0, 1.0, 1.0, 0.0, 0.0, 1.0, 0.0, 1.0, 1.0, 0.0, 1.0, 0.0, 0.0, 1.0, 0.0, 1.0, 1.0, 0.0, 1.0, 0.0, 0.0, 1.0, 0.0, 1.0, 1.0, 0.0, 1.0, 0.0, 0.0, 1.0, 0.0, 1.0, 1.0, 0.0, 1.0, 0.0, 0.0, 1.0, 0.0, 1.0, 1.0, 0.0, 1.0, 0.0, 0.0, 1.0, 0.0, 1.0, 1.0, 0.0, 1.0, 0.0, 0.0, 1.0, 0.0, 1.0, 1.0, 0.0, 0.0, 1.0, 0.0, 1.0, 1.0, 0.0, 1.0, 0.0, 0.0, 1.0, 0.0, 1.0, 1.0, 0.0, 1.0, 0.0, 0.0, 1.0, 0.0, 1.0, 1.0, 0.0, 0.0, 1.0, 0.0, 1.0, 1.0, 0.0, 1.0, 0.0, 0.0, 1.0, 0.0, 1.0, 1.0, 0.0, 1.0, 0.0, 0.0, 1.0, 0.0, 1.0, 1.0, 0.0, 1.0, 0.0, 0.0, 1.0, 0.0, 1.0, 1.0, 0.0, 1.0, 0.0, 0.0, 1.0, 0.0, 1.0, 1.0, 0.0, 1.0, 0.0, 0.0, 1.0, 0.0, 1.0, 1.0, 0.0, 0.0, 1.0, 0.0, 1.0, 1.0, 0.0, 1.0, 0.0, 0.0, 1.0, 0.0, 1.0, 1.0, 0.0, 1.0, 0.0, 0.0, 1.0, 0.0, 1.0, 1.0, 0.0, 1.0, 0.0, 0.0, 1.0, 0.0, 1.0, 1.0, 0.0, 0.0, 1.0, 0.0, 1.0, 1.0, 0.0, 1.0, 0.0, 0.0, 1.0, 0.0, 1.0, 1.0, 0.0, 1.0, 0.0, 0.0, 1.0, 0.0, 1.0, 1.0, 0.0, 1.0, 0.0, 0.0, 1.0, 0.0, 1.0, 1.0, 0.0, 1.0, 0.0, 0.0, 1.0, 0.0, 1.0, 1.0, 0.0, 1.0, 0.0, 0.0, 1.0, 0.0, 1.0, 1.0, 0.0, 1.0, 0.0, 0.0, 1.0, 0.0, 1.0, 1.0, 0.0, 1.0, 0.0, 0.0, 1.0, 0.0, 1.0, 1.0, 0.0, 1.0, 0.0, 0.0, 1.0, 0.0, 1.0, 1.0, 0.0, 1.0, 0.0, 0.0, 1.0, 0.0, 1.0, 1.0, 0.0, 1.0, 0.0, 0.0, 1.0, 0.0, 1.0, 1.0, 0.0, 1.0, 0.0, 0.0, 1.0, 0.0, 1.0, 1.0, 0.0, 1.0, 0.0, 0.0, 1.0, 0.0, 1.0, 1.0, 0.0, 1.0, 0.0, 0.0, 1.0, 0.0, 1.0, 1.0, 0.0, 1.0, 0.0, 0.0, 1.0, 0.0, 1.0, 1.0, 0.0, 1.0, 0.0, 0.0, 1.0, 0.0, 1.0, 1.0, 0.0, 1.0, 0.0, 0.0, 1.0, 0.0, 1.0, 1.0, 0.0, 1.0, 0.0, 0.0, 1.0, 0.0, 1.0, 1.0, 0.0, 1.0, 0.0, 0.0, 1.0, 0.0, 1.0, 1.0, 0.0, 1.0, 0.0, 0.0, 1.0, 0.0, 1.0, 1.0, 0.0, 1.0, 0.0, 0.0, 1.0, 0.0, 1.0, 1.0, 0.0, 1.0, 0.0, 0.0, 1.0, 0.0, 1.0, 1.0, 0.0, 1.0, 0.0, 0.0, 1.0, 0.0, 1.0, 1.0, 0.0, 1.0, 0.0, 0.0, 1.0, 0.0, 1.0, 1.0, 0.0, 1.0, 0.0, 0.0, 1.0, 0.0, 1.0, 1.0, 0.0, 1.0, 0.0, 0.0, 1.0, 0.0, 1.0, 1.0, 0.0, 1.0, 0.0, 0.0, 1.0, 0.0, 1.0, 1.0, 0.0, 1.0, 0.0, 0.0, 1.0, 0.0, 1.0, 1.0, 0.0, 1.0, 0.0, 0.0, 1.0, 0.0, 1.0, 1.0, 0.0, 1.0, 0.0, 0.0, 1.0, 0.0, 1.0, 1.0, 0.0, 1.0, 0.0, 0.0, 1.0, 0.0, 1.0, 1.0, 0.0, 1.0, 0.0, 0.0, 1.0, 0.0, 1.0, 1.0, 0.0, 1.0, 0.0, 0.0, 1.0, 0.0, 1.0, 1.0, 0.0, 1.0, 0.0, 0.0, 1.0, 0.0, 1.0, 1.0, 0.0, 1.0, 0.0, 0.0, 1.0, 0.0, 1.0, 1.0, 0.0, 1.0, 0.0, 0.0, 1.0, 0.0, 1.0, 1.0, 0.0, 1.0])
me_sphere_001.materials.append(mat_blacksofa)
me_sphere_001.use_remesh_preserve_volume = False
me_sphere_001.use_remesh_preserve_attributes = False
me_sphere_001.use_mirror_vertex_groups = False
me_sphere_001.update()
me_cube_002 = bpy.data.meshes.new('Cube.002')
me_cube_002.from_pydata([(-1.0, -1.0, -1.0), (-1.0, -1.0, 1.0), (-1.0, 1.0, -1.0), (-1.0, 1.0, 1.0), (1.0, -1.0, -1.0), (1.0, -1.0, 1.0), (1.0, 1.0, -1.0), (1.0, 1.0, 1.0), (-1.0, 0.0, -1.0), (-1.0, -1.0, 0.0), (-1.0, 0.0, 1.148), (-1.0, 1.278, 0.0), (0.0, 1.0, -1.0), (0.0, 1.0, 1.0), (1.0, 1.278, 0.0), (1.0, 0.0, 1.148), (0.0, -1.0, 1.0), (0.0, 0.0, 1.148), (0.0, 1.278, 0.0), (-1.055, 0.0, 0.0), (-1.0, -0.5, -1.0), (-1.0, -1.0, 0.5), (-1.0, 0.5, 1.148), (-1.0, 1.278, -0.5), (-0.5, 1.0, -1.0), (0.5, 1.0, 1.0), (1.0, 1.278, -0.5), (1.0, -0.5, 1.148), (-0.5, -1.0, 1.0), (-1.0, 0.5, -1.0), (-1.0, -1.0, -0.5), (-1.0, -0.5, 1.148), (-1.0, 1.278, 0.5), (0.5, 1.0, -1.0), (-0.5, 1.0, 1.0), (1.0, 1.278, 0.5), (1.0, 0.5, 1.148), (0.5, -1.0, 1.0), (0.0, -0.5, 1.148), (0.0, 0.5, 1.148), (0.5, 0.0, 1.148), (-0.5, 0.0, 1.148), (-0.5, 0.5, -1.0), (-0.5, -1.0, 0.5), (1.0, 0.5, 0.5), (0.5, 1.278, 0.0), (-0.5, 1.278, 0.0), (0.0, 1.278, -0.5), (0.0, 1.278, 0.5), (-1.055, 0.5, 0.0), (-1.055, -0.5, 0.0), (-1.055, 0.0, -0.5), (-1.055, 0.0, 0.5), (-1.055, -0.5, 0.5), (-1.055, -0.5, -0.5), (-1.055, 0.5, -0.5), (-0.5, 1.278, 0.5), (-0.5, 1.278, -0.5), (0.5, 1.278, -0.5), (-0.5, 0.5, 1.148), (0.5, 0.5, 1.148), (0.5, -0.5, 1.148), (-0.5, -0.5, 1.148), (0.5, 1.278, 0.5), (-1.055, 0.5, 0.5)], [], [(64, 22, 3, 32), (63, 25, 7, 35), (14, 35, 44), (9, 43, 21), (12, 33, 6, 4, 0, 20, 8, 42), (62, 31, 1, 28), (61, 38, 16, 37), (60, 39, 17, 40), (59, 22, 10, 41), (2, 24, 29), (4, 5, 37, 16, 43, 9, 30, 0), (6, 26, 14, 44, 15, 27, 5, 4), (58, 45, 14, 26), (57, 46, 18, 47), (56, 34, 13, 48), (55, 49, 11, 23), (54, 50, 19, 51), (53, 31, 10, 52), (50, 53, 52, 19), (9, 21, 53, 50), (21, 1, 31, 53), (20, 54, 51, 8), (0, 30, 54, 20), (30, 9, 50, 54), (29, 55, 23, 2), (8, 51, 55, 29), (51, 19, 49, 55), (46, 56, 48, 18), (11, 32, 56, 46), (32, 3, 34, 56), (24, 57, 47, 12), (2, 23, 57, 24), (23, 11, 46, 57), (33, 58, 26, 6), (12, 47, 58, 33), (47, 18, 45, 58), (29, 42, 8), (29, 24, 42), (24, 12, 42), (39, 59, 41, 17), (13, 34, 59, 39), (34, 3, 22, 59), (36, 60, 40, 15), (7, 25, 60, 36), (25, 13, 39, 60), (27, 61, 37, 5), (15, 40, 61, 27), (40, 17, 38, 61), (38, 62, 28, 16), (17, 41, 62, 38), (41, 10, 31, 62), (21, 28, 1), (21, 43, 28), (43, 16, 28), (44, 36, 15), (44, 35, 36), (35, 7, 36), (45, 63, 35, 14), (18, 48, 63, 45), (48, 13, 25, 63), (49, 64, 32, 11), (19, 52, 64, 49), (52, 10, 22, 64)])
me_cube_002.polygons.foreach_set('use_smooth', [True] * 63)
_uv = me_cube_002.uv_layers.new(name='UVMap')
_uv.uv.foreach_set('vector', [0.0, 0.0, 1.0, 0.0, 1.0, 1.0, 0.0, 1.0, 0.0, 0.0, 1.0, 0.0, 1.0, 1.0, 0.0, 1.0, 0.0, 0.0, 1.0, 0.0, 1.0, 1.0, 0.0, 0.0, 1.0, 0.0, 1.0, 1.0, 0.5, 1.0, 0.8536, 0.8536, 1.0, 0.5, 0.8536, 0.1464, 0.5, 0.0, 0.1464, 0.1464, 0.0, 0.5, 0.1464, 0.8536, 0.0, 0.0, 1.0, 0.0, 1.0, 1.0, 0.0, 1.0, 0.0, 0.0, 1.0, 0.0, 1.0, 1.0, 0.0, 1.0, 0.0, 0.0, 1.0, 0.0, 1.0, 1.0, 0.0, 1.0, 0.0, 0.0, 1.0, 0.0, 1.0, 1.0, 0.0, 1.0, 0.0, 0.0, 1.0, 0.0, 1.0, 1.0, 0.5, 1.0, 0.8536, 0.8536, 1.0, 0.5, 0.8536, 0.1464, 0.5, 0.0, 0.1464, 0.1464, 0.0, 0.5, 0.1464, 0.8536, 0.5, 1.0, 0.8536, 0.8536, 1.0, 0.5, 0.8536, 0.1464, 0.5, 0.0, 0.1464, 0.1464, 0.0, 0.5, 0.1464, 0.8536, 0.0, 0.0, 1.0, 0.0, 1.0, 1.0, 0.0, 1.0, 0.0, 0.0, 1.0, 0.0, 1.0, 1.0, 0.0, 1.0, 0.0, 0.0, 1.0, 0.0, 1.0, 1.0, 0.0, 1.0, 0.0, 0.0, 1.0, 0.0, 1.0, 1.0, 0.0, 1.0, 0.0, 0.0, 1.0, 0.0, 1.0, 1.0, 0.0, 1.0, 0.0, 0.0, 1.0, 0.0, 1.0, 1.0, 0.0, 1.0, 0.0, 0.0, 1.0, 0.0, 1.0, 1.0, 0.0, 1.0, 0.0, 0.0, 1.0, 0.0, 1.0, 1.0, 0.0, 1.0, 0.0, 0.0, 1.0, 0.0, 1.0, 1.0, 0.0, 1.0, 0.0, 0.0, 1.0, 0.0, 1.0, 1.0, 0.0, 1.0, 0.0, 0.0, 1.0, 0.0, 1.0, 1.0, 0.0, 1.0, 0.0, 0.0, 1.0, 0.0, 1.0, 1.0, 0.0, 1.0, 0.0, 0.0, 1.0, 0.0, 1.0, 1.0, 0.0, 1.0, 0.0, 0.0, 1.0, 0.0, 1.0, 1.0, 0.0, 1.0, 0.0, 0.0, 1.0, 0.0, 1.0, 1.0, 0.0, 1.0, 0.0, 0.0, 1.0, 0.0, 1.0, 1.0, 0.0, 1.0, 0.0, 0.0, 1.0, 0.0, 1.0, 1.0, 0.0, 1.0, 0.0, 0.0, 1.0, 0.0, 1.0, 1.0, 0.0, 1.0, 0.0, 0.0, 1.0, 0.0, 1.0, 1.0, 0.0, 1.0, 0.0, 0.0, 1.0, 0.0, 1.0, 1.0, 0.0, 1.0, 0.0, 0.0, 1.0, 0.0, 1.0, 1.0, 0.0, 1.0, 0.0, 0.0, 1.0, 0.0, 1.0, 1.0, 0.0, 1.0, 0.0, 0.0, 1.0, 0.0, 1.0, 1.0, 0.0, 1.0, 0.0, 0.0, 1.0, 0.0, 1.0, 1.0, 0.0, 1.0, 0.0, 0.0, 1.0, 0.0, 1.0, 1.0, 0.0, 0.0, 1.0, 0.0, 1.0, 1.0, 0.0, 0.0, 1.0, 0.0, 1.0, 1.0, 0.0, 0.0, 1.0, 0.0, 1.0, 1.0, 0.0, 1.0, 0.0, 0.0, 1.0, 0.0, 1.0, 1.0, 0.0, 1.0, 0.0, 0.0, 1.0, 0.0, 1.0, 1.0, 0.0, 1.0, 0.0, 0.0, 1.0, 0.0, 1.0, 1.0, 0.0, 1.0, 0.0, 0.0, 1.0, 0.0, 1.0, 1.0, 0.0, 1.0, 0.0, 0.0, 1.0, 0.0, 1.0, 1.0, 0.0, 1.0, 0.0, 0.0, 1.0, 0.0, 1.0, 1.0, 0.0, 1.0, 0.0, 0.0, 1.0, 0.0, 1.0, 1.0, 0.0, 1.0, 0.0, 0.0, 1.0, 0.0, 1.0, 1.0, 0.0, 1.0, 0.0, 0.0, 1.0, 0.0, 1.0, 1.0, 0.0, 1.0, 0.0, 0.0, 1.0, 0.0, 1.0, 1.0, 0.0, 1.0, 0.0, 0.0, 1.0, 0.0, 1.0, 1.0, 0.0, 1.0, 0.0, 0.0, 1.0, 0.0, 1.0, 1.0, 0.0, 0.0, 1.0, 0.0, 1.0, 1.0, 0.0, 0.0, 1.0, 0.0, 1.0, 1.0, 0.0, 0.0, 1.0, 0.0, 1.0, 1.0, 0.0, 0.0, 1.0, 0.0, 1.0, 1.0, 0.0, 0.0, 1.0, 0.0, 1.0, 1.0, 0.0, 0.0, 1.0, 0.0, 1.0, 1.0, 0.0, 1.0, 0.0, 0.0, 1.0, 0.0, 1.0, 1.0, 0.0, 1.0, 0.0, 0.0, 1.0, 0.0, 1.0, 1.0, 0.0, 1.0, 0.0, 0.0, 1.0, 0.0, 1.0, 1.0, 0.0, 1.0, 0.0, 0.0, 1.0, 0.0, 1.0, 1.0, 0.0, 1.0, 0.0, 0.0, 1.0, 0.0, 1.0, 1.0, 0.0, 1.0])
me_cube_002.materials.append(mat_blackwood)
me_cube_002.use_remesh_preserve_volume = False
me_cube_002.use_remesh_preserve_attributes = False
me_cube_002.use_mirror_vertex_groups = False
me_cube_002.update()
me_cube_004 = bpy.data.meshes.new('Cube.004')
me_cube_004.from_pydata([(-1.0, -1.0, -1.0), (-1.0, -1.0, 1.0), (-1.0, 1.0, -1.0), (-1.0, 1.0, 1.0), (1.0, -1.0, -1.0), (1.0, -1.0, 1.0), (1.0, 1.0, -1.0), (1.0, 1.0, 1.0), (-1.0, 0.0, -1.227), (-1.0, -1.0, 0.0), (-1.0, 0.0, 1.0), (-1.0, 1.0, 0.0), (0.0, 1.184, -1.227), (0.0, 1.184, 1.142), (1.0, 1.0, 0.0), (1.0, 0.0, 1.0), (1.0, -1.0, 0.0), (0.0, -1.184, -1.227), (0.0, -1.184, 1.142), (0.0, 0.0, 1.142), (0.0, -1.184, -0.04253), (0.0, 1.184, -0.04253), (-1.466, 0.0, 0.0), (-1.0, -0.5, -1.0), (-1.0, -1.0, 0.5), (-1.0, 0.5, 1.0), (-1.0, 1.0, -0.5), (-0.5922, 1.184, -1.227), (0.5922, 1.184, 1.142), (1.0, 1.0, -0.5), (1.0, -0.5, 1.0), (1.0, -1.0, -0.5), (0.5922, -1.184, -1.227), (-0.5922, -1.184, 1.142), (-1.0, 0.5, -1.0), (-1.0, -1.0, -0.5), (-1.0, -0.5, 1.0), (-1.0, 1.0, 0.5), (0.5922, 1.184, -1.227), (-0.5922, 1.184, 1.142), (1.0, 1.0, 0.5), (1.0, 0.5, 1.0), (1.0, -1.0, 0.5), (-0.5922, -1.184, -1.227), (0.5922, -1.184, 1.142), (0.0, -0.5922, 1.142), (0.0, 0.5922, 1.142), (0.5922, 0.0, 1.142), (-0.5922, 0.0, 1.142), (-0.5922, -1.184, -0.04253), (0.5922, -1.184, -0.04253), (0.0, -1.184, -0.6347), (0.0, -1.184, 0.5496), (0.5922, 1.184, -0.04253), (-0.5922, 1.184, -0.04253), (0.0, 1.184, -0.6347), (0.0, 1.184, 0.5496), (-1.466, 0.5, 0.0), (-1.466, -0.5, 0.0), (-1.466, 0.0, -0.5), (-1.466, 0.0, 0.5), (-1.466, -0.5, 0.5), (-1.466, -0.5, -0.5), (-1.466, 0.5, -0.5), (-0.5922, 1.184, 0.5496), (-0.5922, 1.184, -0.6347), (0.5922, 1.184, -0.6347), (0.5922, -1.184, 0.5496), (0.5922, -1.184, -0.6347), (-0.5922, -1.184, -0.6347), (-0.5922, 0.5922, 1.142), (0.5922, 0.5922, 1.142), (0.5922, -0.5922, 1.142), (-0.5922, -0.5922, 1.142), (-0.5922, -1.184, 0.5496), (0.5922, 1.184, 0.5496), (-1.466, 0.5, 0.5)], [], [(76, 25, 3, 37), (75, 28, 7, 40), (74, 33, 1, 24), (73, 36, 1, 33), (72, 45, 18, 44), (71, 46, 19, 47), (70, 25, 10, 48), (69, 49, 9, 35), (68, 50, 20, 51), (67, 44, 18, 52), (66, 53, 14, 29), (65, 54, 21, 55), (64, 39, 13, 56), (63, 57, 11, 26), (62, 58, 22, 59), (61, 36, 10, 60), (58, 61, 60, 22), (9, 24, 61, 58), (24, 1, 36, 61), (23, 62, 59, 8), (0, 35, 62, 23), (35, 9, 58, 62), (34, 63, 26, 2), (8, 59, 63, 34), (59, 22, 57, 63), (54, 64, 56, 21), (11, 37, 64, 54), (37, 3, 39, 64), (27, 65, 55, 12), (2, 26, 65, 27), (26, 11, 54, 65), (38, 66, 29, 6), (12, 55, 66, 38), (55, 21, 53, 66), (50, 67, 52, 20), (16, 42, 67, 50), (42, 5, 44, 67), (32, 68, 51, 17), (4, 31, 68, 32), (31, 16, 50, 68), (43, 69, 35, 0), (17, 51, 69, 43), (51, 20, 49, 69), (46, 70, 48, 19), (13, 39, 70, 46), (39, 3, 25, 70), (41, 71, 47, 15), (7, 28, 71, 41), (28, 13, 46, 71), (30, 72, 44, 5), (15, 47, 72, 30), (47, 19, 45, 72), (45, 73, 33, 18), (19, 48, 73, 45), (48, 10, 36, 73), (49, 74, 24, 9), (20, 52, 74, 49), (52, 18, 33, 74), (53, 75, 40, 14), (21, 56, 75, 53), (56, 13, 28, 75), (57, 76, 37, 11), (22, 60, 76, 57), (60, 10, 25, 76)])
me_cube_004.polygons.foreach_set('use_smooth', [True] * 64)
_uv = me_cube_004.uv_layers.new(name='UVMap')
_uv.uv.foreach_set('vector', [0.0, 0.0, 1.0, 0.0, 1.0, 1.0, 0.0, 1.0, 0.0, 0.0, 1.0, 0.0, 1.0, 1.0, 0.0, 1.0, 0.0, 0.0, 1.0, 0.0, 1.0, 1.0, 0.0, 1.0, 0.0, 0.0, 1.0, 0.0, 1.0, 1.0, 0.0, 1.0, 0.0, 0.0, 1.0, 0.0, 1.0, 1.0, 0.0, 1.0, 0.0, 0.0, 1.0, 0.0, 1.0, 1.0, 0.0, 1.0, 0.0, 0.0, 1.0, 0.0, 1.0, 1.0, 0.0, 1.0, 0.0, 0.0, 1.0, 0.0, 1.0, 1.0, 0.0, 1.0, 0.0, 0.0, 1.0, 0.0, 1.0, 1.0, 0.0, 1.0, 0.0, 0.0, 1.0, 0.0, 1.0, 1.0, 0.0, 1.0, 0.0, 0.0, 1.0, 0.0, 1.0, 1.0, 0.0, 1.0, 0.0, 0.0, 1.0, 0.0, 1.0, 1.0, 0.0, 1.0, 0.0, 0.0, 1.0, 0.0, 1.0, 1.0, 0.0, 1.0, 0.0, 0.0, 1.0, 0.0, 1.0, 1.0, 0.0, 1.0, 0.0, 0.0, 1.0, 0.0, 1.0, 1.0, 0.0, 1.0, 0.0, 0.0, 1.0, 0.0, 1.0, 1.0, 0.0, 1.0, 0.0, 0.0, 1.0, 0.0, 1.0, 1.0, 0.0, 1.0, 0.0, 0.0, 1.0, 0.0, 1.0, 1.0, 0.0, 1.0, 0.0, 0.0, 1.0, 0.0, 1.0, 1.0, 0.0, 1.0, 0.0, 0.0, 1.0, 0.0, 1.0, 1.0, 0.0, 1.0, 0.0, 0.0, 1.0, 0.0, 1.0, 1.0, 0.0, 1.0, 0.0, 0.0, 1.0, 0.0, 1.0, 1.0, 0.0, 1.0, 0.0, 0.0, 1.0, 0.0, 1.0, 1.0, 0.0, 1.0, 0.0, 0.0, 1.0, 0.0, 1.0, 1.0, 0.0, 1.0, 0.0, 0.0, 1.0, 0.0, 1.0, 1.0, 0.0, 1.0, 0.0, 0.0, 1.0, 0.0, 1.0, 1.0, 0.0, 1.0, 0.0, 0.0, 1.0, 0.0, 1.0, 1.0, 0.0, 1.0, 0.0, 0.0, 1.0, 0.0, 1.0, 1.0, 0.0, 1.0, 0.0, 0.0, 1.0, 0.0, 1.0, 1.0, 0.0, 1.0, 0.0, 0.0, 1.0, 0.0, 1.0, 1.0, 0.0, 1.0, 0.0, 0.0, 1.0, 0.0, 1.0, 1.0, 0.0, 1.0, 0.0, 0.0, 1.0, 0.0, 1.0, 1.0, 0.0, 1.0, 0.0, 0.0, 1.0, 0.0, 1.0, 1.0, 0.0, 1.0, 0.0, 0.0, 1.0, 0.0, 1.0, 1.0, 0.0, 1.0, 0.0, 0.0, 1.0, 0.0, 1.0, 1.0, 0.0, 1.0, 0.0, 0.0, 1.0, 0.0, 1.0, 1.0, 0.0, 1.0, 0.0, 0.0, 1.0, 0.0, 1.0, 1.0, 0.0, 1.0, 0.0, 0.0, 1.0, 0.0, 1.0, 1.0, 0.0, 1.0, 0.0, 0.0, 1.0, 0.0, 1.0, 1.0, 0.0, 1.0, 0.0, 0.0, 1.0, 0.0, 1.0, 1.0, 0.0, 1.0, 0.0, 0.0, 1.0, 0.0, 1.0, 1.0, 0.0, 1.0, 0.0, 0.0, 1.0, 0.0, 1.0, 1.0, 0.0, 1.0, 0.0, 0.0, 1.0, 0.0, 1.0, 1.0, 0.0, 1.0, 0.0, 0.0, 1.0, 0.0, 1.0, 1.0, 0.0, 1.0, 0.0, 0.0, 1.0, 0.0, 1.0, 1.0, 0.0, 1.0, 0.0, 0.0, 1.0, 0.0, 1.0, 1.0, 0.0, 1.0, 0.0, 0.0, 1.0, 0.0, 1.0, 1.0, 0.0, 1.0, 0.0, 0.0, 1.0, 0.0, 1.0, 1.0, 0.0, 1.0, 0.0, 0.0, 1.0, 0.0, 1.0, 1.0, 0.0, 1.0, 0.0, 0.0, 1.0, 0.0, 1.0, 1.0, 0.0, 1.0, 0.0, 0.0, 1.0, 0.0, 1.0, 1.0, 0.0, 1.0, 0.0, 0.0, 1.0, 0.0, 1.0, 1.0, 0.0, 1.0, 0.0, 0.0, 1.0, 0.0, 1.0, 1.0, 0.0, 1.0, 0.0, 0.0, 1.0, 0.0, 1.0, 1.0, 0.0, 1.0, 0.0, 0.0, 1.0, 0.0, 1.0, 1.0, 0.0, 1.0, 0.0, 0.0, 1.0, 0.0, 1.0, 1.0, 0.0, 1.0, 0.0, 0.0, 1.0, 0.0, 1.0, 1.0, 0.0, 1.0, 0.0, 0.0, 1.0, 0.0, 1.0, 1.0, 0.0, 1.0, 0.0, 0.0, 1.0, 0.0, 1.0, 1.0, 0.0, 1.0, 0.0, 0.0, 1.0, 0.0, 1.0, 1.0, 0.0, 1.0, 0.0, 0.0, 1.0, 0.0, 1.0, 1.0, 0.0, 1.0, 0.0, 0.0, 1.0, 0.0, 1.0, 1.0, 0.0, 1.0, 0.0, 0.0, 1.0, 0.0, 1.0, 1.0, 0.0, 1.0, 0.0, 0.0, 1.0, 0.0, 1.0, 1.0, 0.0, 1.0])
me_cube_004.materials.append(mat_blacksofa)
me_cube_004.use_remesh_preserve_volume = False
me_cube_004.use_remesh_preserve_attributes = False
me_cube_004.use_mirror_vertex_groups = False
me_cube_004.update()
me_cube_007 = bpy.data.meshes.new('Cube.007')
me_cube_007.from_pydata([(-1.0, -1.0, -1.0), (-1.0, -1.0, 1.0), (-1.0, 1.0, -1.0), (-1.0, 1.0, 1.0), (1.0, -1.0, -1.0), (1.0, -1.0, 1.0), (1.0, 1.0, -1.0), (1.0, 1.0, 1.0)], [], [(0, 1, 3, 2), (2, 3, 7, 6), (6, 7, 5, 4), (4, 5, 1, 0), (7, 3, 1, 5)])
_uv = me_cube_007.uv_layers.new(name='UVMap')
_uv.uv.foreach_set('vector', [0.0, 0.0, 1.0, 0.0, 1.0, 1.0, 0.0, 1.0, 0.0, 0.0, 1.0, 0.0, 1.0, 1.0, 0.0, 1.0, 0.0, 0.0, 1.0, 0.0, 1.0, 1.0, 0.0, 1.0, 0.0, 0.0, 1.0, 0.0, 1.0, 1.0, 0.0, 1.0, 0.0, 0.0, 1.0, 0.0, 1.0, 1.0, 0.0, 1.0])
me_cube_007.materials.append(mat_feet)
me_cube_007.use_remesh_preserve_volume = False
me_cube_007.use_remesh_preserve_attributes = False
me_cube_007.use_mirror_vertex_groups = False
me_cube_007.update()
me_cube_009 = bpy.data.meshes.new('Cube.009')
me_cube_009.from_pydata([(-1.0, -1.0, -1.0), (-1.0, -1.0, 1.0), (-1.0, 1.0, -1.0), (-1.0, 1.0, 1.0), (1.0, -1.0, -1.0), (1.0, -1.0, 1.0), (1.0, 1.0, -1.0), (1.0, 1.0, 1.0)], [], [(0, 1, 3, 2), (2, 3, 7, 6), (6, 7, 5, 4), (4, 5, 1, 0), (7, 3, 1, 5)])
_uv = me_cube_009.uv_layers.new(name='UVMap')
_uv.uv.foreach_set('vector', [0.0, 0.0, 1.0, 0.0, 1.0, 1.0, 0.0, 1.0, 0.0, 0.0, 1.0, 0.0, 1.0, 1.0, 0.0, 1.0, 0.0, 0.0, 1.0, 0.0, 1.0, 1.0, 0.0, 1.0, 0.0, 0.0, 1.0, 0.0, 1.0, 1.0, 0.0, 1.0, 0.0, 0.0, 1.0, 0.0, 1.0, 1.0, 0.0, 1.0])
me_cube_009.materials.append(mat_feet)
me_cube_009.use_remesh_preserve_volume = False
me_cube_009.use_remesh_preserve_attributes = False
me_cube_009.use_mirror_vertex_groups = False
me_cube_009.update()
me_cube_008 = bpy.data.meshes.new('Cube.008')
me_cube_008.from_pydata([(-1.0, -1.0, -1.0), (-1.0, -1.0, 1.0), (-1.0, 1.0, -1.0), (-1.0, 1.0, 1.0), (1.0, -1.0, -1.0), (1.0, -1.0, 1.0), (1.0, 1.0, -1.0), (1.0, 1.0, 1.0)], [], [(0, 1, 3, 2), (2, 3, 7, 6), (6, 7, 5, 4), (4, 5, 1, 0), (7, 3, 1, 5)])
_uv = me_cube_008.uv_layers.new(name='UVMap')
_uv.uv.foreach_set('vector', [0.0, 0.0, 1.0, 0.0, 1.0, 1.0, 0.0, 1.0, 0.0, 0.0, 1.0, 0.0, 1.0, 1.0, 0.0, 1.0, 0.0, 0.0, 1.0, 0.0, 1.0, 1.0, 0.0, 1.0, 0.0, 0.0, 1.0, 0.0, 1.0, 1.0, 0.0, 1.0, 0.0, 0.0, 1.0, 0.0, 1.0, 1.0, 0.0, 1.0])
me_cube_008.materials.append(mat_feet)
me_cube_008.use_remesh_preserve_volume = False
me_cube_008.use_remesh_preserve_attributes = False
me_cube_008.use_mirror_vertex_groups = False
me_cube_008.update()

# ---- objects
ob_cube_009 = bpy.data.objects.new('Cube.009', me_cube_010)
ob_cube_005 = bpy.data.objects.new('Cube.005', me_cube_006)
ob_cube_003 = bpy.data.objects.new('Cube.003', me_cube_003)
ob_cube_001 = bpy.data.objects.new('Cube.001', me_cube_001)
ob_sphere = bpy.data.objects.new('Sphere', me_sphere)
ob_cube = bpy.data.objects.new('Cube', me_cube)
ob_lamp = bpy.data.objects.new('Lamp', light_lamp)
ob_camera = bpy.data.objects.new('Camera', cam_camera)
ob_sphere_001 = bpy.data.objects.new('Sphere.001', me_sphere_001)
ob_cube_002 = bpy.data.objects.new('Cube.002', me_cube_002)
ob_cube_004 = bpy.data.objects.new('Cube.004', me_cube_004)
ob_cube_006 = bpy.data.objects.new('Cube.006', me_cube_007)
ob_cube_008 = bpy.data.objects.new('Cube.008', me_cube_009)
ob_cube_007 = bpy.data.objects.new('Cube.007', me_cube_008)

# ---- transforms, parenting, visibility, modifiers, constraints
ob_cube_009.location = (0.7909, -0.422, 0.606)
ob_cube_009.scale = (0.05052, 1.121, 0.6996)
ob_cube_009.lineart.crease_threshold = 0.0
ob_cube_005.location = (0.4548, 0.7291, -0.246)
ob_cube_005.scale = (0.06138, 0.06138, 0.1234)
ob_cube_005.lineart.crease_threshold = 0.0
ob_cube_003.location = (0.6368, 0.1946, 0.6684)
ob_cube_003.scale = (0.1307, 0.5058, 0.6155)
ob_cube_003.lineart.crease_threshold = 0.0
ob_cube_001.location = (0.0, 0.863, 0.2582)
ob_cube_001.scale = (0.552, 0.1064, 0.1182)
ob_cube_001.lineart.crease_threshold = 0.0
ob_sphere.location = (0.0, -0.9825, 0.01003)
ob_sphere.scale = (0.6848, 0.6946, 0.2959)
ob_sphere.lineart.crease_threshold = 0.0
ob_cube.location = (0.0, -0.3984, 0.0)
ob_cube.scale = (0.5758, 1.189, 0.1919)
ob_cube.lock_rotations_4d = False
ob_cube.empty_display_type = 'ARROWS'
ob_cube.lineart.crease_threshold = 0.0
ob_lamp.location = (4.076, 1.005, 5.904)
ob_lamp.rotation_euler = (0.6503, 0.05522, 1.866)
ob_lamp.lock_rotations_4d = False
ob_lamp.empty_display_type = 'ARROWS'
ob_lamp.color = (0.0, 0.0, 0.0, 0.0)
ob_lamp.lineart.crease_threshold = 0.0
ob_camera.location = (7.481, -6.508, 5.344)
ob_camera.rotation_euler = (1.109, 0.0, 0.8149)
ob_camera.lock_rotations_4d = False
ob_camera.empty_display_type = 'ARROWS'
ob_camera.color = (0.0, 0.0, 0.0, 0.0)
ob_camera.display_type = 'WIRE'
ob_camera.lineart.crease_threshold = 0.0
ob_sphere_001.location = (0.0, 0.1833, 0.01003)
ob_sphere_001.scale = (0.6848, 0.6946, 0.2959)
ob_sphere_001.lineart.crease_threshold = 0.0
ob_cube_002.location = (0.0, -1.671, 0.2582)
ob_cube_002.rotation_euler = (4.711, 3.142, 3.142)
ob_cube_002.scale = (0.552, 0.1064, 0.1182)
ob_cube_002.lineart.crease_threshold = 0.0
ob_cube_004.location = (0.6368, -1.021, 0.6684)
ob_cube_004.scale = (0.1307, 0.5058, 0.6155)
ob_cube_004.lineart.crease_threshold = 0.0
ob_cube_006.location = (-0.4347, 0.7291, -0.246)
ob_cube_006.scale = (0.06138, 0.06138, 0.1234)
ob_cube_006.lineart.crease_threshold = 0.0
ob_cube_008.location = (0.4548, -1.489, -0.246)
ob_cube_008.scale = (0.06138, 0.06138, 0.1234)
ob_cube_008.lineart.crease_threshold = 0.0
ob_cube_007.location = (-0.4347, -1.489, -0.246)
ob_cube_007.scale = (0.06138, 0.06138, 0.1234)
ob_cube_007.lineart.crease_threshold = 0.0

# ---- collection membership
col_collection_1.objects.link(ob_cube_009)
col_collection_1.objects.link(ob_cube_005)
col_collection_1.objects.link(ob_cube_003)
col_collection_1.objects.link(ob_cube_001)
col_collection_1.objects.link(ob_sphere)
col_collection_1.objects.link(ob_cube)
col_collection_1.objects.link(ob_lamp)
col_collection_1.objects.link(ob_camera)
col_collection_1.objects.link(ob_sphere_001)
col_collection_1.objects.link(ob_cube_002)
col_collection_1.objects.link(ob_cube_004)
col_collection_1.objects.link(ob_cube_006)
col_collection_1.objects.link(ob_cube_008)
col_collection_1.objects.link(ob_cube_007)

# ---- scene / render settings (as saved in the file)
scene.camera = ob_camera
scene.frame_start = 1; scene.frame_end = 250; scene.frame_set(1)
scene.render.engine = 'BLENDER_EEVEE_NEXT'
scene.render.resolution_percentage = 50
scene.render.dither_intensity = 0.0
scene.cycles.use_denoising = False
scene.cycles.samples = 128
scene.cycles.sampling_pattern = 'TABULATED_SOBOL'
scene.cycles.use_adaptive_sampling = False
scene.cycles.use_light_tree = False
scene.cycles.blur_glossy = 0.0
scene.cycles.sample_clamp_indirect = 0.0
scene.view_settings.view_transform = 'Standard'
bpy.context.view_layer.update()

